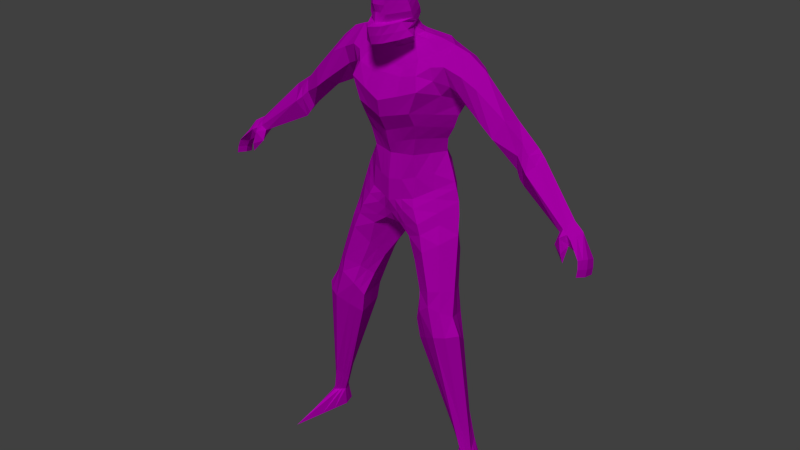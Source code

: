 # Source: Barbarian.blend  (saved by Blender 2.76.0; exported with 4.5.12 LTS)
import bpy
from mathutils import Matrix  # noqa: F401  (used for matrix-valued properties, if any)

bpy.ops.wm.read_factory_settings(use_empty=True)
scene = bpy.context.scene
scene.name = 'Scene'

# ---- collections
col_collection_1 = bpy.data.collections.new('Collection 1'); scene.collection.children.link(col_collection_1)

# ---- images (referenced by path relative to the original .blend; pixels are not part of the script)
import os
ASSET_DIR = os.environ.get("B2B_ASSET_DIR", "")  # directory of the original .blend (textures are referenced by path, not embedded)
HERE = os.path.dirname(os.path.abspath(__file__))  # packed textures are extracted next to this script under _unpacked/

def load_image(name, relpath, width, height, colorspace="sRGB"):
    """Load a texture the original file referenced (path relative to the .blend, or extracted next to this script)."""
    p = next((c for c in (os.path.join(HERE, relpath), os.path.join(ASSET_DIR, relpath)) if relpath and os.path.exists(c)), "")
    if p:
        img = bpy.data.images.load(p, check_existing=True)
        img.name = name
    else:  # same state as the original file: an image datablock whose file is absent (Cycles renders it pink)
        img = bpy.data.images.new(name, width, height)
        img.source = "FILE"
        img.filepath = "//" + (relpath or name)
    img.colorspace_settings.name = colorspace
    return img
img_barbarian_png = load_image('Barbarian.png', 'Barbarian.png', 1024, 1024, 'sRGB')

# ---- materials (node trees are filled in below, after node groups)
mat_material_003 = bpy.data.materials.new('Material.003')
mat_material_003.alpha_threshold = 0.0
mat_material_003.roughness = 0.5

# ---- material node trees
mat_material_003.use_nodes = True; mat_material_003.node_tree.nodes.clear()
_N = mat_material_003.node_tree.nodes; _L = mat_material_003.node_tree.links
n0 = _N.new('ShaderNodeOutputMaterial'); n0.name = 'Material Output'; n0.location = (300, 300)
n1 = _N.new('ShaderNodeBsdfDiffuse'); n1.name = 'Diffuse BSDF'; n1.location = (10, 300)
n2 = _N.new('ShaderNodeTexImage'); n2.name = 'Image Texture'; n2.location = (-194, 270)
n2.width = 140
n2.image = img_barbarian_png
_L.new(n1.outputs[0], n0.inputs[0])
_L.new(n2.outputs[0], n1.inputs[0])
n0.is_active_output = True

# ---- world
world_world = bpy.data.worlds.new('World'); scene.world = world_world
world_world.color = (0.05088, 0.05088, 0.05088)
world_world.use_sun_shadow = False
world_world.sun_shadow_jitter_overblur = 0.0
world_world.cycles.sampling_method = 'MANUAL'
world_world.cycles.sample_map_resolution = 256

# ---- lights
light_sun = bpy.data.lights.new('Sun', 'SUN')
light_sun.transmission_factor = 0.0
light_sun.angle = 0.1993
light_sun.energy = 1.0
light_sun.shadow_buffer_clip_start = 0.5
light_sun.shadow_soft_size = 0.1
light_sun.shadow_cascade_max_distance = 1000.0
light_sun.cycles.use_multiple_importance_sampling = False

# ---- meshes
me_plane_005 = bpy.data.meshes.new('Plane.005')
me_plane_005.from_pydata([(0.332, 0.07558, -0.01519), (0.2765, 0.5414, -0.08728), (0.1431, 0.5434, 0.008629), (0.5264, 1.303, -0.05667), (0.6987, 1.166, -0.03183), (0.7853, 1.096, 0.009736), (0.7378, 1.145, -0.01504), (0.7911, 1.068, 0.0173), (0.703, 1.147, -0.002733), (0.7159, 1.096, 0.005674), (0.7183, 1.155, -0.0243), (0.7909, 1.043, 0.02295), (0.5646, 1.351, -0.1127), (0.6829, 1.148, -0.03809), (0.7197, 1.189, -0.06924), (0.7777, 1.082, -0.03347), (0.7986, 1.089, -0.03291), (0.7593, 1.166, -0.05819), (0.7251, 1.114, -0.03013), (0.6794, 1.111, -0.01711), (0.7223, 1.06, -0.003176), (0.7068, 1.148, -0.1028), (0.7951, 1.073, -0.0759), (0.746, 1.126, -0.08902), (0.8008, 1.046, -0.06835), (0.7395, 1.178, -0.06372), (0.7056, 1.114, -0.05925), (0.7038, 1.094, -0.03504), (0.7258, 1.138, -0.09024), (0.7858, 1.034, -0.02075), (0.8004, 1.021, -0.06291), (0.1425, 0.9755, 0.01669), (0.2008, 0.775, 0.04136), (0.06728, 1.225, -0.2296), (0.227, 1.039, -0.1057), (0.1275, 0.9859, -0.2231), (0.2692, 0.7706, -0.03076), (0.1121, 0.7093, -0.02702), (0.1949, 1.155, -0.119), (0.09204, 1.097, -0.007888), (0.07563, 1.17, -0.2548), (0.3539, 0.0, 0.1908), (0.332, 0.1065, -0.1013), (0.3546, 0.07473, -0.04898), (0.2991, 0.07579, -0.04822), (0.3546, 0.008029, -0.114), (0.3974, 0.0, -0.05107), (0.2973, 1.192e-06, -0.05107), (0.0232, 1.696, 0.01403), (0.08104, 1.756, -0.01834), (0.03241, 1.681, 0.08624), (0.1029, 1.703, 0.007568), (0.06486, 1.747, 0.02317), (0.02958, 1.739, 0.08691), (0.1011, 1.33, -0.007361), (0.1048, 1.614, -0.0152), (0.1411, 1.522, 0.04103), (0.11, 1.438, 0.04069), (0.09407, 1.178, -0.01953), (0.2397, 0.5998, 0.05299), (0.2122, 1.533, -0.05244), (0.1235, 1.571, 0.02104), (0.2431, 1.518, -0.05519), (0.3505, 1.434, -0.04409), (0.4793, 1.348, -0.07653), (0.1126, 1.387, 0.01298), (0.08537, 1.261, -0.01605), (0.2083, 1.414, -0.1124), (0.163, 1.316, -0.1148), (0.2008, 1.667, -0.09446), (0.05235, 1.714, -0.05836), (0.2257, 1.463, -0.1326), (0.09659, 1.328, -0.2131), (0.1322, 1.67, -0.1613), (0.03079, 1.722, -0.1082), (0.1957, 1.5, -0.2345), (0.1587, 1.416, -0.2258), (0.2538, 1.646, -0.1033), (0.2545, 1.447, -0.1064), (0.3151, 1.597, -0.1129), (0.3308, 1.41, -0.09017), (0.5278, 1.375, -0.1281), (0.4676, 1.288, -0.09641), (0.5016, 1.239, -0.09164), (0.1808, 1.192, -0.122), (0.2143, 0.7355, -0.1308), (0.3169, 0.6124, -0.001633), (0.7859, 1.057, -0.0261), (0.8032, 1.057, -0.02403), (0.1775, 1.637, -0.1736), (0.1334, 1.646, -0.1877), (0.2396, 1.62, -0.1617), (0.2835, 1.588, -0.1573), (0.5118, 1.316, -0.1596), (0.5371, 1.286, -0.1701), (0.1886, 1.362, -0.1139), (0.1285, 1.371, -0.2133), (0.07378, 1.293, -0.2157), (0.1541, 1.262, -0.1233), (0.8027, 1.031, -0.01815), (0.02871, 1.86, 0.05744), (0.04877, 1.858, 0.009686), (0.03027, 1.871, -0.02858), (0.07456, 1.805, -0.003815), (0.05077, 1.774, -0.09003), (0.04531, 1.827, -0.06931), (0.02848, 1.805, 0.0687), (0.02943, 1.745, 0.05594), (0.08116, 1.78, -0.006368), (0.05161, 1.807, -0.07116), (0.03299, 1.774, 0.06548), (0.0297, 1.879, 0.01025), (-0.332, 0.07558, -0.01519), (-0.2765, 0.5414, -0.08728), (-0.1431, 0.5434, 0.008629), (-0.5264, 1.303, -0.05667), (-0.6987, 1.166, -0.03183), (-0.7853, 1.096, 0.009736), (-0.7378, 1.145, -0.01504), (-0.7911, 1.068, 0.0173), (-0.703, 1.147, -0.002733), (-0.7159, 1.096, 0.005674), (-0.7183, 1.155, -0.0243), (-0.7909, 1.043, 0.02295), (-0.5646, 1.351, -0.1127), (-0.6829, 1.148, -0.03809), (-0.7197, 1.189, -0.06924), (-0.7777, 1.082, -0.03347), (-0.7986, 1.089, -0.03291), (-0.7593, 1.166, -0.05819), (-0.7251, 1.114, -0.03013), (-0.6794, 1.111, -0.01711), (-0.7223, 1.06, -0.003176), (-0.7068, 1.148, -0.1028), (-0.7951, 1.073, -0.0759), (-0.746, 1.126, -0.08902), (-0.8008, 1.046, -0.06835), (-0.7395, 1.178, -0.06372), (-0.7056, 1.114, -0.05925), (-0.7038, 1.094, -0.03504), (-0.7258, 1.138, -0.09024), (-0.7858, 1.034, -0.02075), (-0.8004, 1.021, -0.06291), (-0.1425, 0.9755, 0.01669), (-0.2008, 0.775, 0.04136), (-0.06728, 1.225, -0.2296), (-0.227, 1.039, -0.1057), (-0.1275, 0.9859, -0.2231), (-0.2692, 0.7706, -0.03076), (-0.1121, 0.7093, -0.02702), (0.0, 1.235, -0.2566), (0.0, 0.9272, -0.1117), (-0.1949, 1.155, -0.119), (0.0, 1.074, 0.01785), (-0.09204, 1.097, -0.007888), (0.0, 1.195, -0.2782), (-0.07563, 1.17, -0.2548), (-0.3539, 0.0, 0.1908), (-0.332, 0.1065, -0.1013), (-0.3546, 0.07473, -0.04898), (-0.2991, 0.07579, -0.04822), (-0.3546, 0.008029, -0.114), (-0.3974, 0.0, -0.05107), (-0.2973, 1.192e-06, -0.05107), (-0.0232, 1.696, 0.01403), (0.0, 1.689, 0.03605), (-0.08104, 1.756, -0.01834), (-0.03241, 1.681, 0.08624), (-0.1029, 1.703, 0.007568), (-0.06486, 1.747, 0.02317), (0.0, 1.74, 0.1204), (-0.02958, 1.739, 0.08691), (-0.1011, 1.33, -0.007361), (-0.1048, 1.614, -0.0152), (-0.1411, 1.522, 0.04103), (-0.11, 1.438, 0.04069), (-0.09407, 1.178, -0.01953), (-0.2397, 0.5998, 0.05299), (-0.2122, 1.533, -0.05244), (-0.1235, 1.571, 0.02104), (-0.2431, 1.518, -0.05519), (-0.3505, 1.434, -0.04409), (-0.4793, 1.348, -0.07653), (-0.1126, 1.387, 0.01298), (-0.08537, 1.261, -0.01605), (0.0, 1.297, 0.01753), (0.0, 1.615, -0.01264), (0.0, 1.472, 0.07534), (0.0, 1.408, 0.06402), (0.0, 1.159, 0.01696), (0.0, 1.558, 0.02737), (0.0, 1.348, 0.03142), (0.0, 1.256, 0.003726), (-0.2083, 1.414, -0.1124), (-0.163, 1.316, -0.1148), (-0.2008, 1.667, -0.09446), (-0.05235, 1.714, -0.05836), (-0.2257, 1.463, -0.1326), (-0.09659, 1.328, -0.2131), (-0.1322, 1.67, -0.1613), (-0.03079, 1.722, -0.1082), (-0.1957, 1.5, -0.2345), (-0.1587, 1.416, -0.2258), (-0.2538, 1.646, -0.1033), (-0.2545, 1.447, -0.1064), (-0.3151, 1.597, -0.1129), (-0.3308, 1.41, -0.09017), (-0.4676, 1.288, -0.09641), (-0.5016, 1.239, -0.09164), (-0.1808, 1.192, -0.122), (-0.2143, 0.7355, -0.1308), (-0.3169, 0.6124, -0.001633), (-0.7859, 1.057, -0.0261), (-0.8032, 1.057, -0.02403), (-0.1775, 1.637, -0.1736), (-0.1334, 1.646, -0.1877), (-0.2396, 1.62, -0.1617), (-0.2835, 1.588, -0.1573), (-0.5118, 1.316, -0.1596), (-0.5371, 1.286, -0.1701), (-0.1886, 1.362, -0.1139), (-0.1285, 1.371, -0.2133), (-0.07378, 1.293, -0.2157), (-0.1541, 1.262, -0.1233), (-0.8027, 1.031, -0.01815), (0.0, 1.721, -0.1208), (0.0, 1.332, -0.2229), (0.0, 1.649, -0.1919), (0.0, 1.477, -0.2549), (0.0, 1.393, -0.2411), (0.0, 1.618, -0.2144), (0.0, 1.363, -0.2289), (0.0, 1.305, -0.2251), (-0.02871, 1.86, 0.05744), (0.0, 1.864, 0.07833), (-0.04877, 1.858, 0.009686), (-0.03027, 1.871, -0.02858), (0.0, 1.881, -0.06169), (0.0, 1.84, -0.1023), (0.0, 1.781, -0.1293), (-0.07456, 1.805, -0.003815), (-0.05077, 1.774, -0.09003), (-0.04531, 1.827, -0.06931), (0.0, 1.745, 0.0839), (0.0, 1.812, 0.09295), (-0.02848, 1.805, 0.0687), (-0.02943, 1.745, 0.05594), (0.0, 1.676, 0.103), (0.0, 1.81, -0.1139), (-0.08116, 1.78, -0.006368), (-0.05161, 1.807, -0.07116), (0.0, 1.781, 0.07935), (-0.03299, 1.774, 0.06548), (0.0, 1.894, 0.01224), (-0.0297, 1.879, 0.01025), (0.08035, 1.692, -0.08355), (0.0, 1.7, -0.1404), (0.03892, 1.694, -0.1262), (0.0, 1.652, -0.02631), (0.05316, 1.68, -0.03241), (-0.08035, 1.692, -0.08355), (-0.03892, 1.694, -0.1262), (-0.05316, 1.68, -0.03241), (0.0, 1.683, -0.167), (0.0, 1.636, -0.02966), (0.1419, 1.686, -0.08435), (0.06726, 1.68, -0.1503), (0.06652, 1.664, -0.04699), (-0.1419, 1.686, -0.08435), (-0.06726, 1.68, -0.1503), (-0.06652, 1.664, -0.04699), (0.08387, 1.723, 0.01628), (0.03075, 1.709, 0.08774), (0.0, 1.751, -0.1233), (0.04325, 1.749, -0.1046), (0.06848, 1.736, -0.0494), (0.0, 1.706, 0.1127), (-0.08387, 1.723, 0.01628), (-0.03075, 1.709, 0.08774), (-0.04325, 1.749, -0.1046), (-0.06848, 1.736, -0.0494), (-0.3371, 1.493, -0.1591), (0.6958, 1.138, -0.07958), (0.7864, 1.077, -0.05453), (0.7356, 1.12, -0.05956), (0.7157, 1.126, -0.07472), (0.7931, 1.027, -0.04159), (0.2452, 1.522, -0.2075), (0.0, 1.554, -0.2363), (0.1848, 1.554, -0.2267), (0.2618, 1.522, -0.1964), (0.273, 1.507, -0.1913), (0.4359, 1.355, -0.1623), (0.5193, 1.27, -0.145), (0.7934, 1.051, -0.04703), (-0.6958, 1.138, -0.07958), (-0.7864, 1.077, -0.05453), (-0.7356, 1.12, -0.05956), (-0.7157, 1.126, -0.07472), (-0.7931, 1.027, -0.04159), (-0.2452, 1.522, -0.2075), (-0.1848, 1.554, -0.2267), (-0.2618, 1.522, -0.1964), (-0.273, 1.507, -0.1913), (-0.4359, 1.355, -0.1623), (-0.5193, 1.27, -0.145), (-0.7934, 1.051, -0.04703), (0.1031, 1.064, 0.004556), (0.1078, 1.084, -0.247), (0.2032, 1.133, -0.1168), (0.0, 1.019, 0.00268), (0.0, 1.093, -0.2822), (-0.1031, 1.064, 0.004556), (-0.1078, 1.084, -0.247), (-0.2032, 1.133, -0.1168), (0.1296, 1.014, 0.01543), (0.1182, 1.025, -0.2351), (-0.1296, 1.014, 0.01543), (-0.1182, 1.025, -0.2351), (0.2174, 1.086, -0.1147), (0.0, 0.9816, -0.01345), (0.0, 0.99, -0.2224), (-0.2174, 1.086, -0.1147), (-0.2379, 0.9671, -0.08749), (-0.08121, 0.7885, -0.05395), (-0.1612, 0.9158, 0.02699), (-0.1822, 0.857, -0.1782), (0.2379, 0.9671, -0.08749), (0.08121, 0.7885, -0.05395), (0.1612, 0.9158, 0.02699), (0.1822, 0.857, -0.1782), (0.2751, 0.1458, -0.04293), (0.3054, 0.1951, -0.00295), (0.3488, 0.1633, -0.04263), (0.3112, 0.2337, -0.09053), (-0.2751, 0.1458, -0.04293), (-0.3054, 0.1951, -0.00295), (-0.3488, 0.1633, -0.04263), (-0.3112, 0.2337, -0.09053), (0.5471, 1.326, -0.08688), (0.7086, 1.179, -0.04584), (0.7919, 1.093, -0.0115), (0.7485, 1.156, -0.03664), (0.7289, 1.167, -0.04407), (0.2004, 1.605, -0.03276), (0.0, 1.587, 0.004337), (0.1143, 1.592, 0.00244), (0.2592, 1.577, -0.05098), (0.3192, 1.547, -0.054), (0.4893, 1.392, -0.0891), (0.7971, 1.063, -0.003237), (0.7968, 1.037, 0.002562), (-0.5471, 1.326, -0.08688), (-0.7086, 1.179, -0.04584), (-0.7919, 1.093, -0.0115), (-0.7485, 1.156, -0.03664), (-0.7289, 1.167, -0.04407), (-0.2004, 1.605, -0.03276), (-0.1143, 1.592, 0.00244), (-0.2592, 1.577, -0.05098), (-0.3192, 1.547, -0.054), (-0.4893, 1.392, -0.0891), (-0.7971, 1.063, -0.003237), (-0.7968, 1.037, 0.002562), (-0.4166, 1.41, -0.1634), (-0.424, 1.458, -0.07463), (-0.3476, 1.424, -0.1689), (-0.3986, 1.353, -0.09631), (-0.4388, 1.444, -0.1381), (-0.3987, 1.395, -0.04385), (0.3987, 1.395, -0.04385), (0.424, 1.458, -0.07463), (0.3476, 1.424, -0.1689), (0.4388, 1.444, -0.1381), (0.3986, 1.353, -0.09631), (0.3732, 1.45, -0.1509), (-0.4836, 1.308, -0.1511), (-0.5183, 1.356, -0.08368), (-0.4846, 1.26, -0.08937), (-0.5031, 1.323, -0.06762), (-0.5244, 1.301, -0.1641), (0.4846, 1.26, -0.08937), (0.5244, 1.301, -0.1641), (0.5463, 1.363, -0.1207), (0.5031, 1.323, -0.06762), (0.4836, 1.308, -0.1511), (0.5183, 1.356, -0.08368), (-0.2817, 0.678, -0.007156), (-0.2078, 0.7171, 0.04713), (-0.1303, 0.6244, 0.01284), (-0.2431, 0.6438, -0.1083), (0.2817, 0.678, -0.007156), (0.2078, 0.7171, 0.04713), (0.1303, 0.6244, 0.01284), (0.2431, 0.6438, -0.1083), (0.1755, 0.5404, -0.1168), (0.1448, 0.7509, 0.01604), (0.08196, 0.9498, 0.003252), (0.03403, 1.231, -0.2436), (0.06108, 0.931, -0.1864), (0.03661, 1.184, -0.2667), (0.0465, 1.087, 0.00396), (0.3256, 5.96e-07, 0.06988), (0.3033, 0.09112, -0.07199), (0.3127, 5.96e-07, -0.1002), (0.01166, 1.693, 0.02499), (0.01479, 1.739, 0.1037), (0.05385, 1.61, -0.01083), (0.07084, 1.496, 0.05791), (0.05506, 1.423, 0.0514), (0.05072, 1.314, 0.00454), (0.0474, 1.164, 0.002473), (0.06261, 1.556, 0.02617), (0.05642, 1.368, 0.0214), (0.0429, 1.259, -0.006479), (0.06622, 1.649, -0.1833), (0.0154, 1.722, -0.1144), (0.08028, 1.494, -0.2432), (0.06716, 1.393, -0.2336), (0.04505, 1.331, -0.2187), (0.07433, 1.626, -0.2088), (0.05673, 1.362, -0.2219), (0.03729, 1.3, -0.2209), (0.01436, 1.862, 0.06759), (0.01513, 1.876, -0.0449), (0.01471, 1.745, 0.0695), (0.01424, 1.808, 0.08267), (0.02538, 1.778, -0.1095), (0.02265, 1.834, -0.08547), (0.0258, 1.809, -0.09223), (0.0165, 1.778, 0.0725), (0.01485, 1.887, 0.01141), (0.1903, 0.5724, 0.03379), (0.3155, 0.07569, -0.03171), (0.126, 0.7042, -0.1184), (0.0162, 1.678, 0.09463), (0.01909, 1.659, -0.02404), (0.01956, 1.697, -0.1332), (0.03393, 1.679, -0.1587), (0.03401, 1.648, -0.03543), (0.01537, 1.708, 0.09986), (0.02163, 1.75, -0.1138), (0.1112, 1.587, -0.2229), (0.05374, 1.08, -0.2659), (0.05468, 1.047, 0.008002), (0.06091, 0.9976, -0.2297), (0.06363, 0.9913, 0.004616), (0.09915, 0.7896, -0.1351), (0.108, 0.8559, 0.0004633), (0.2827, 0.1898, -0.08078), (0.2902, 0.1705, -0.02294), (0.05842, 1.582, 0.006317), (0.1573, 0.618, -0.1132), (0.1615, 0.6767, 0.03691), (-0.1755, 0.5404, -0.1168), (-0.1448, 0.7509, 0.01604), (-0.08196, 0.9498, 0.003252), (-0.03403, 1.231, -0.2436), (-0.06108, 0.931, -0.1864), (-0.03661, 1.184, -0.2667), (-0.0465, 1.087, 0.00396), (-0.3256, 5.96e-07, 0.06988), (-0.3033, 0.09112, -0.07199), (-0.3127, 5.96e-07, -0.1002), (-0.01166, 1.693, 0.02499), (-0.01479, 1.739, 0.1037), (-0.05385, 1.61, -0.01083), (-0.07084, 1.496, 0.05791), (-0.05506, 1.423, 0.0514), (-0.05072, 1.314, 0.00454), (-0.0474, 1.164, 0.002473), (-0.06261, 1.556, 0.02617), (-0.05642, 1.368, 0.0214), (-0.0429, 1.259, -0.006479), (-0.06622, 1.649, -0.1833), (-0.0154, 1.722, -0.1144), (-0.08028, 1.494, -0.2432), (-0.06716, 1.393, -0.2336), (-0.04505, 1.331, -0.2187), (-0.07433, 1.626, -0.2088), (-0.05673, 1.362, -0.2219), (-0.03729, 1.3, -0.2209), (-0.01436, 1.862, 0.06759), (-0.01513, 1.876, -0.0449), (-0.01471, 1.745, 0.0695), (-0.01424, 1.808, 0.08267), (-0.02538, 1.778, -0.1095), (-0.02265, 1.834, -0.08547), (-0.0258, 1.809, -0.09223), (-0.0165, 1.778, 0.0725), (-0.01485, 1.887, 0.01141), (-0.1903, 0.5724, 0.03379), (-0.3155, 0.07569, -0.03171), (-0.126, 0.7042, -0.1184), (-0.0162, 1.678, 0.09463), (-0.01909, 1.659, -0.02404), (-0.01956, 1.697, -0.1332), (-0.03393, 1.679, -0.1587), (-0.03401, 1.648, -0.03543), (-0.01537, 1.708, 0.09986), (-0.02163, 1.75, -0.1138), (-0.1112, 1.587, -0.2229), (-0.05374, 1.08, -0.2659), (-0.05468, 1.047, 0.008002), (-0.06091, 0.9976, -0.2297), (-0.06363, 0.9913, 0.004616), (-0.09915, 0.7896, -0.1351), (-0.108, 0.8559, 0.0004633), (-0.2827, 0.1898, -0.08078), (-0.2902, 0.1705, -0.02294), (-0.05842, 1.582, 0.006317), (-0.1573, 0.618, -0.1132), (-0.1615, 0.6767, 0.03691), (0.04159, 1.846, -0.04869), (0.0, 1.834, 0.09259), (0.0, 1.857, -0.08184), (0.0628, 1.837, 0.006808), (0.02857, 1.828, 0.06741), (-0.04159, 1.846, -0.04869), (-0.0628, 1.837, 0.006808), (-0.02857, 1.828, 0.06741), (0.01429, 1.831, 0.08017), (0.01953, 1.852, -0.06499), (-0.01429, 1.831, 0.08017), (-0.01953, 1.852, -0.06499), (0.235, 0.7728, 0.01148), (0.1847, 1.007, -0.04451), (0.1773, 1.012, -0.1644), (0.1352, 1.162, -0.1869), (0.01831, 1.189, -0.2725), (0.1435, 1.126, -0.06346), (0.3756, 0.0, 0.06988), (0.3433, 0.09059, -0.07512), (0.376, 0.004014, -0.08255), (0.005828, 1.691, 0.03052), (0.0681, 1.69, 0.0469), (0.007394, 1.74, 0.1121), (0.04722, 1.743, 0.05504), (0.132, 1.323, -0.0611), (0.0271, 1.612, -0.01173), (0.03542, 1.484, 0.06663), (0.02753, 1.416, 0.05771), (0.1525, 1.642, -0.05483), (0.1821, 1.497, -0.04577), (0.1591, 1.426, -0.03583), (0.2806, 0.6061, 0.03416), (0.1374, 1.185, -0.07075), (0.03137, 1.557, 0.02677), (0.1674, 1.553, -0.0157), (0.02821, 1.358, 0.02641), (0.1506, 1.374, -0.05047), (0.1197, 1.261, -0.06969), (0.1298, 1.322, -0.164), (0.03342, 1.648, -0.1876), (0.007702, 1.721, -0.1176), (0.04014, 1.486, -0.2491), (0.03358, 1.393, -0.2373), (0.1662, 1.67, -0.1279), (0.04158, 1.718, -0.08326), (0.2103, 1.483, -0.1836), (0.1835, 1.415, -0.1691), (0.03749, 1.621, -0.2116), (0.1554, 1.642, -0.1807), (0.02836, 1.362, -0.2254), (0.1585, 1.367, -0.1636), (0.1139, 1.277, -0.1695), (0.007178, 1.863, 0.07296), (0.03874, 1.859, 0.03356), (0.007567, 1.879, -0.05329), (0.03952, 1.865, -0.009447), (0.007357, 1.745, 0.0767), (0.007119, 1.81, 0.08781), (0.05152, 1.805, 0.03244), (0.05994, 1.816, -0.03656), (0.06638, 1.794, -0.03876), (0.05707, 1.777, 0.02956), (0.008248, 1.779, 0.07593), (0.0, 1.888, -0.02473), (0.0, 1.879, 0.04528), (0.02998, 1.875, -0.009165), (0.02921, 1.87, 0.03384), (0.3433, 0.07516, -0.03208), (0.2967, 0.5769, -0.04446), (0.2418, 0.7531, -0.0808), (0.124, 1.208, -0.1758), (0.03788, 1.705, -0.02216), (0.05529, 1.751, 0.0188), (0.008102, 1.677, 0.09881), (0.06592, 1.765, -0.05418), (-0.235, 0.7728, 0.01148), (-0.1847, 1.007, -0.04451), (-0.1773, 1.012, -0.1644), (-0.1352, 1.162, -0.1869), (-0.01831, 1.189, -0.2725), (-0.1435, 1.126, -0.06346), (-0.3756, 0.0, 0.06988), (-0.3433, 0.09059, -0.07512), (-0.376, 0.004014, -0.08255), (-0.005828, 1.691, 0.03052), (-0.0681, 1.69, 0.0469), (-0.007394, 1.74, 0.1121), (-0.04722, 1.743, 0.05504), (-0.132, 1.323, -0.0611), (-0.0271, 1.612, -0.01173), (-0.03542, 1.484, 0.06663), (-0.02753, 1.416, 0.05771), (-0.1525, 1.642, -0.05483), (-0.1821, 1.497, -0.04577), (-0.1591, 1.426, -0.03583), (-0.2806, 0.6061, 0.03416), (-0.1374, 1.185, -0.07075), (-0.03137, 1.557, 0.02677), (-0.1674, 1.553, -0.0157), (-0.02821, 1.358, 0.02641), (-0.1506, 1.374, -0.05047), (-0.1197, 1.261, -0.06969), (-0.1298, 1.322, -0.164), (-0.03342, 1.648, -0.1876), (-0.007702, 1.721, -0.1176), (-0.04014, 1.486, -0.2491), (-0.03358, 1.393, -0.2373), (-0.1662, 1.67, -0.1279), (-0.04158, 1.718, -0.08326), (-0.2103, 1.483, -0.1836), (-0.1835, 1.415, -0.1691), (-0.03749, 1.621, -0.2116), (-0.1554, 1.642, -0.1807), (-0.02836, 1.362, -0.2254), (-0.1585, 1.367, -0.1636), (-0.1139, 1.277, -0.1695), (-0.007178, 1.863, 0.07296), (-0.03874, 1.859, 0.03356), (-0.007567, 1.879, -0.05329), (-0.03952, 1.865, -0.009447), (-0.007357, 1.745, 0.0767), (-0.007119, 1.81, 0.08781), (-0.05152, 1.805, 0.03244), (-0.05994, 1.816, -0.03656), (-0.06638, 1.794, -0.03876), (-0.05707, 1.777, 0.02956), (-0.008248, 1.779, 0.07593), (-0.02998, 1.875, -0.009165), (-0.02921, 1.87, 0.03384), (-0.3433, 0.07516, -0.03208), (-0.2967, 0.5769, -0.04446), (-0.2418, 0.7531, -0.0808), (-0.124, 1.208, -0.1758), (-0.03788, 1.705, -0.02216), (-0.05529, 1.751, 0.0188), (-0.008102, 1.677, 0.09881), (-0.06592, 1.765, -0.05418), (-0.06678, 1.686, -0.05798), (-0.009785, 1.699, -0.1368), (-0.05971, 1.693, -0.1049), (0.009546, 1.655, -0.02518), (0.06678, 1.686, -0.05798), (0.05971, 1.693, -0.1049), (0.1046, 1.682, -0.1173), (0.1043, 1.674, -0.06567), (0.01708, 1.642, -0.03255), (-0.1046, 1.682, -0.1173), (-0.01703, 1.681, -0.1628), (-0.1043, 1.674, -0.06567), (-0.05589, 1.742, -0.07699), (-0.01081, 1.751, -0.1186), (-0.0574, 1.715, 0.05201), (0.05589, 1.742, -0.07699), (0.007687, 1.707, 0.1063), (0.0574, 1.715, 0.05201), (-0.2148, 1.539, -0.2171), (-0.05626, 1.568, -0.2296), (0.2148, 1.539, -0.2171), (-0.1555, 1.108, -0.1819), (-0.1532, 1.098, -0.05613), (-0.02734, 1.033, 0.005341), (0.1555, 1.108, -0.1819), (0.02687, 1.087, -0.2741), (0.1532, 1.098, -0.05613), (-0.1678, 1.055, -0.1749), (-0.1735, 1.05, -0.04965), (-0.03182, 0.9864, -0.004418), (0.1678, 1.055, -0.1749), (0.03045, 0.9938, -0.226), (0.1735, 1.05, -0.04965), (-0.2101, 0.9121, -0.1329), (-0.2027, 0.9415, -0.01716), (-0.09463, 0.8222, -0.02674), (0.2101, 0.9121, -0.1329), (0.09018, 0.7891, -0.09453), (0.2027, 0.9415, -0.01716), (0.33, 0.1985, -0.06658), (0.2789, 0.1678, -0.06186), (0.3271, 0.1792, -0.02279), (-0.33, 0.1985, -0.06658), (-0.3271, 0.1792, -0.02279), (-0.2826, 0.1582, -0.03294), (-0.1573, 1.599, -0.01516), (0.02936, 1.584, 0.005327), (0.1573, 1.599, -0.01516), (-0.2624, 0.6609, -0.05772), (-0.1459, 0.6506, 0.02488), (-0.2463, 0.6976, 0.02689), (0.1438, 0.6212, -0.05019), (0.2624, 0.6609, -0.05772), (0.2463, 0.6976, 0.02689), (0.1593, 0.5419, -0.05408), (0.1285, 0.7301, -0.005487), (0.04098, 0.9385, -0.05424), (0.01701, 1.233, -0.2501), (0.03054, 0.9291, -0.1491), (0.02325, 1.08, 0.01091), (0.3115, 8.941e-07, 0.009403), (0.3012, 0.08345, -0.06011), (0.305, 8.941e-07, -0.07561), (0.02536, 1.305, 0.01104), (0.0237, 1.162, 0.009718), (0.02145, 1.258, -0.001376), (0.02252, 1.332, -0.2208), (0.01865, 1.302, -0.223), (0.01269, 1.779, -0.1194), (0.01133, 1.837, -0.09386), (0.0129, 1.81, -0.1031), (0.007425, 1.89, 0.01182), (0.1667, 0.5579, 0.02121), (0.3073, 0.07574, -0.03996), (0.1191, 0.7067, -0.07269), (0.009785, 1.699, -0.1368), (0.01703, 1.681, -0.1628), (0.01081, 1.751, -0.1186), (0.05626, 1.568, -0.2296), (0.02734, 1.033, 0.005341), (0.03182, 0.9864, -0.004418), (0.09463, 0.8222, -0.02674), (0.2826, 0.1582, -0.03294), (0.1459, 0.6506, 0.02488), (0.01499, 1.881, -0.01675), (0.0146, 1.874, 0.0395), (-0.1593, 0.5419, -0.05408), (-0.1285, 0.7301, -0.005487), (-0.04098, 0.9385, -0.05424), (-0.01701, 1.233, -0.2501), (-0.03054, 0.9291, -0.1491), (-0.02325, 1.08, 0.01091), (-0.3115, 8.941e-07, 0.009403), (-0.3012, 0.08345, -0.06011), (-0.305, 8.941e-07, -0.07561), (-0.02536, 1.305, 0.01104), (-0.0237, 1.162, 0.009718), (-0.02145, 1.258, -0.001376), (-0.02252, 1.332, -0.2208), (-0.01865, 1.302, -0.223), (-0.01269, 1.779, -0.1194), (-0.01133, 1.837, -0.09386), (-0.0129, 1.81, -0.1031), (-0.007425, 1.89, 0.01182), (-0.1667, 0.5579, 0.02121), (-0.3073, 0.07574, -0.03996), (-0.1191, 0.7067, -0.07269), (-0.009546, 1.655, -0.02518), (-0.01708, 1.642, -0.03255), (-0.007687, 1.707, 0.1063), (-0.02687, 1.087, -0.2741), (-0.03045, 0.9938, -0.226), (-0.09018, 0.7891, -0.09453), (-0.2789, 0.1678, -0.06186), (-0.02936, 1.584, 0.005327), (-0.1438, 0.6212, -0.05019), (-0.01499, 1.881, -0.01675), (-0.0146, 1.874, 0.0395), (-0.007143, 1.832, 0.08638), (0.007143, 1.832, 0.08638), (-0.04569, 1.832, 0.03711), (-0.009763, 1.854, -0.07341), (-0.0522, 1.841, -0.02094), (0.04569, 1.832, 0.03711), (0.009763, 1.854, -0.07341), (0.0522, 1.841, -0.02094), (-0.007496, 1.885, -0.02074), (-0.007301, 1.877, 0.04239), (-0.03436, 1.867, 0.0122), (0.007496, 1.885, -0.02074), (0.007301, 1.877, 0.04239), (0.03436, 1.867, 0.0122)], [], [(6, 18, 15, 5), (10, 8, 18, 6), (8, 13, 19, 9), (343, 10, 6, 342), (342, 6, 5, 341), (339, 3, 4, 340), (340, 4, 10, 343), (18, 8, 9, 20), (4, 13, 8, 10), (9, 19, 20), (284, 283, 15, 18), (285, 284, 18, 26), (26, 27, 19, 13), (25, 17, 23, 28), (17, 16, 22, 23), (14, 25, 28, 21), (18, 20, 27, 26), (282, 285, 26, 13), (27, 20, 19), (446, 397, 31, 315), (683, 526, 34, 319), (448, 396, 32, 329), (689, 525, 36, 327), (445, 316, 35, 399), (681, 319, 34, 527), (398, 33, 40, 400), (531, 711, 47, 46), (403, 42, 45, 404), (532, 43, 46, 533), (533, 46, 47, 713), (668, 271, 52, 537), (698, 344, 69, 542), (550, 95, 67, 544), (544, 67, 71, 543), (409, 57, 56, 408), (413, 65, 57, 409), (451, 346, 55, 407), (60, 71, 78, 62), (62, 78, 80, 63), (716, 192, 189, 715), (551, 66, 58, 546), (347, 62, 63, 348), (344, 60, 62, 347), (408, 56, 61, 412), (543, 71, 60, 548), (410, 54, 65, 413), (538, 68, 95, 550), (538, 54, 66, 551), (714, 185, 192, 716), (562, 557, 69, 89), (656, 558, 70, 255), (564, 560, 67, 95), (560, 559, 71, 67), (418, 417, 75, 76), (421, 418, 76, 96), (437, 416, 74, 257), (420, 415, 73, 90), (287, 290, 78, 71), (290, 291, 80, 78), (370, 374, 82, 64), (385, 293, 83, 381), (77, 79, 92, 91), (69, 77, 91, 89), (442, 420, 90, 289), (671, 562, 89, 287), (419, 421, 96, 72), (552, 564, 95, 68), (552, 565, 97, 72), (717, 718, 232, 226), (776, 513, 102, 569), (775, 515, 237, 568), (774, 516, 101, 567), (521, 517, 100, 423), (430, 110, 106, 426), (575, 108, 103, 572), (728, 273, 239, 719), (721, 248, 238, 720), (574, 109, 105, 573), (719, 239, 248, 721), (425, 107, 110, 430), (782, 569, 102, 579), (781, 722, 253, 578), (780, 577, 253, 722), (450, 433, 0, 332), (692, 581, 43, 333), (449, 334, 42, 403), (690, 333, 43, 532), (3, 83, 13, 4), (5, 15, 87, 7), (341, 5, 7, 350), (11, 29, 99, 351), (7, 87, 29, 11), (350, 7, 11, 351), (293, 282, 13, 83), (283, 294, 87, 15), (16, 88, 24, 22), (12, 14, 21, 94), (30, 99, 29, 286), (294, 286, 29, 87), (88, 99, 30, 24), (447, 330, 85, 434), (687, 327, 36, 583), (584, 84, 38, 528), (546, 530, 38, 84), (411, 401, 39, 58), (433, 402, 41, 0), (581, 531, 46, 43), (570, 243, 170, 536), (586, 107, 53, 537), (440, 272, 53, 406), (275, 49, 52, 271), (585, 70, 51, 535), (405, 48, 50, 435), (655, 255, 70, 585), (436, 259, 48, 405), (384, 381, 83, 3), (704, 392, 59, 545), (453, 432, 59, 392), (386, 384, 3, 339), (703, 582, 1, 394), (718, 708, 150, 232), (565, 584, 33, 97), (452, 394, 1, 395), (383, 12, 94, 382), (666, 274, 104, 588), (588, 104, 109, 574), (586, 49, 108, 575), (118, 117, 127, 130), (122, 118, 130, 120), (120, 121, 131, 125), (356, 355, 118, 122), (355, 354, 117, 118), (352, 353, 116, 115), (353, 356, 122, 116), (130, 132, 121, 120), (116, 122, 120, 125), (121, 132, 131), (297, 130, 127, 296), (298, 138, 130, 297), (138, 125, 131, 139), (137, 140, 135, 129), (129, 135, 134, 128), (126, 133, 140, 137), (130, 138, 139, 132), (295, 125, 138, 298), (139, 131, 132), (505, 317, 143, 456), (679, 322, 146, 590), (507, 325, 144, 455), (685, 323, 148, 589), (504, 458, 147, 318), (678, 591, 146, 322), (457, 459, 156, 145), (595, 162, 163, 743), (462, 463, 161, 158), (596, 597, 162, 159), (597, 745, 163, 162), (665, 601, 169, 277), (696, 606, 195, 357), (614, 608, 193, 220), (608, 607, 197, 193), (468, 467, 174, 175), (472, 468, 175, 183), (510, 466, 173, 358), (178, 180, 204, 197), (180, 181, 206, 204), (748, 747, 189, 192), (615, 610, 176, 184), (359, 360, 181, 180), (357, 359, 180, 178), (467, 471, 179, 174), (607, 612, 178, 197), (469, 472, 183, 172), (602, 614, 220, 194), (602, 615, 184, 172), (746, 748, 192, 185), (626, 214, 195, 621), (653, 260, 196, 622), (628, 220, 193, 624), (624, 193, 197, 623), (477, 202, 201, 476), (480, 221, 202, 477), (496, 261, 200, 475), (479, 215, 199, 474), (300, 197, 204, 302), (302, 204, 206, 303), (203, 216, 217, 205), (195, 214, 216, 203), (501, 301, 215, 479), (669, 300, 214, 626), (478, 198, 221, 480), (616, 194, 220, 628), (616, 198, 222, 629), (749, 226, 232, 750), (773, 633, 236, 518), (772, 632, 237, 515), (771, 631, 235, 519), (523, 482, 233, 520), (489, 485, 245, 252), (639, 636, 240, 249), (664, 751, 239, 273), (753, 752, 238, 248), (638, 637, 242, 250), (751, 753, 248, 239), (484, 489, 252, 246), (779, 641, 236, 633), (778, 578, 253, 754), (777, 754, 253, 577), (509, 336, 112, 492), (694, 337, 159, 643), (508, 462, 158, 338), (693, 596, 159, 337), (115, 116, 125, 208), (117, 119, 212, 127), (354, 362, 119, 117), (123, 363, 224, 141), (119, 123, 141, 212), (362, 363, 123, 119), (305, 208, 125, 295), (296, 127, 212, 306), (128, 134, 136, 213), (124, 219, 133, 126), (142, 299, 141, 224), (306, 212, 141, 299), (213, 136, 142, 224), (506, 493, 210, 326), (684, 645, 148, 323), (646, 592, 152, 209), (610, 209, 152, 594), (470, 176, 154, 460), (492, 112, 157, 461), (643, 159, 162, 595), (634, 600, 170, 243), (648, 601, 171, 246), (499, 465, 171, 278), (280, 277, 169, 166), (647, 599, 168, 196), (464, 494, 167, 164), (651, 647, 196, 260), (495, 464, 164, 262), (701, 609, 177, 388), (512, 388, 177, 491), (377, 352, 115, 379), (699, 390, 113, 644), (750, 232, 150, 740), (629, 222, 145, 646), (511, 454, 113, 390), (663, 650, 241, 279), (650, 638, 250, 241), (648, 639, 249, 166), (373, 81, 93, 375), (373, 371, 349, 81), (498, 495, 262, 270), (662, 651, 260, 268), (497, 269, 261, 496), (660, 268, 260, 653), (439, 267, 259, 436), (658, 265, 255, 655), (438, 437, 257, 266), (657, 656, 255, 265), (557, 657, 265, 69), (415, 438, 266, 73), (542, 69, 265, 658), (407, 55, 267, 439), (621, 195, 268, 660), (474, 199, 269, 497), (606, 662, 268, 195), (466, 498, 270, 173), (622, 663, 279, 200), (196, 168, 277, 280), (494, 499, 278, 167), (618, 664, 273, 225), (599, 665, 277, 168), (558, 74, 274, 666), (70, 275, 271, 51), (435, 50, 272, 440), (554, 225, 273, 728), (535, 51, 271, 668), (366, 367, 207, 304), (365, 361, 182, 369), (369, 182, 207, 367), (136, 306, 299, 142), (134, 296, 306, 136), (219, 305, 295, 133), (623, 197, 300, 669), (476, 201, 301, 501), (216, 302, 303, 217), (214, 300, 302, 216), (133, 295, 298, 140), (140, 298, 297, 135), (135, 297, 296, 134), (24, 30, 286, 294), (22, 24, 294, 283), (94, 21, 282, 293), (559, 671, 287, 71), (417, 442, 289, 75), (382, 94, 293, 385), (91, 92, 291, 290), (89, 91, 290, 287), (21, 28, 285, 282), (28, 23, 284, 285), (23, 22, 283, 284), (592, 672, 314, 152), (459, 502, 313, 156), (594, 152, 314, 673), (460, 154, 312, 503), (528, 38, 309, 675), (400, 40, 308, 443), (530, 677, 309, 38), (401, 444, 307, 39), (672, 678, 322, 314), (502, 504, 318, 313), (673, 314, 322, 679), (503, 312, 317, 505), (675, 309, 319, 681), (443, 308, 316, 445), (677, 683, 319, 309), (444, 446, 315, 307), (591, 684, 323, 146), (458, 506, 326, 147), (590, 146, 323, 685), (456, 143, 325, 507), (527, 34, 327, 687), (399, 35, 330, 447), (526, 689, 327, 34), (397, 448, 329, 31), (582, 86, 333, 690), (395, 1, 334, 449), (545, 692, 333, 86), (432, 450, 332, 59), (644, 693, 337, 211), (454, 508, 338, 113), (609, 211, 337, 694), (491, 177, 336, 509), (372, 292, 82, 374), (213, 224, 363, 362), (128, 213, 362, 354), (195, 203, 359, 357), (203, 205, 360, 359), (471, 510, 358, 179), (612, 696, 357, 178), (126, 137, 356, 353), (124, 126, 353, 352), (129, 128, 354, 355), (137, 129, 355, 356), (383, 386, 339, 12), (88, 350, 351, 99), (16, 341, 350, 88), (69, 344, 347, 77), (77, 347, 348, 79), (375, 93, 292, 372), (412, 61, 346, 451), (548, 60, 344, 698), (14, 340, 343, 25), (12, 339, 340, 14), (17, 342, 341, 16), (25, 343, 342, 17), (380, 376, 305, 219), (368, 364, 218, 124), (124, 352, 377, 361), (368, 124, 361, 365), (379, 115, 208, 378), (376, 378, 208, 305), (205, 217, 281), (364, 366, 304, 218), (217, 303, 281), (371, 370, 64, 349), (281, 303, 366, 364), (205, 281, 364, 368), (181, 369, 367, 206), (360, 365, 369, 181), (303, 206, 367, 366), (205, 368, 365, 360), (348, 63, 370, 371), (92, 375, 372, 291), (291, 372, 374, 80), (79, 348, 371, 373), (79, 373, 375, 92), (63, 80, 374, 370), (124, 218, 380, 219), (304, 207, 378, 376), (182, 379, 378, 207), (218, 304, 376, 380), (361, 377, 379, 182), (81, 349, 386, 383), (93, 382, 385, 292), (81, 383, 382, 93), (349, 64, 384, 386), (64, 82, 381, 384), (292, 385, 381, 82), (493, 511, 390, 210), (645, 210, 390, 699), (455, 144, 388, 512), (589, 701, 388, 144), (434, 85, 394, 452), (583, 703, 394, 85), (396, 453, 392, 32), (525, 32, 392, 704), (706, 734, 453, 396), (725, 434, 452, 702), (547, 412, 451, 697), (723, 733, 450, 432), (705, 395, 449, 691), (707, 732, 448, 397), (709, 399, 447, 688), (730, 731, 446, 444), (676, 443, 445, 682), (710, 730, 444, 401), (529, 400, 443, 676), (555, 729, 442, 417), (74, 416, 441, 274), (587, 435, 440, 667), (539, 407, 439, 659), (553, 727, 438, 415), (727, 726, 437, 438), (659, 439, 436, 654), (702, 452, 395, 705), (97, 33, 398, 422), (734, 723, 432, 453), (654, 436, 405, 534), (534, 405, 435, 587), (667, 440, 406, 536), (107, 425, 406, 53), (724, 711, 402, 433), (715, 710, 401, 411), (688, 447, 434, 725), (691, 449, 403, 712), (733, 724, 433, 450), (579, 735, 431, 111), (580, 111, 431, 736), (570, 425, 430, 576), (104, 427, 429, 109), (109, 429, 428, 105), (274, 441, 427, 104), (576, 430, 426, 571), (770, 521, 423, 566), (513, 522, 424, 102), (72, 97, 422, 419), (717, 563, 421, 419), (729, 561, 420, 442), (561, 553, 415, 420), (726, 554, 416, 437), (563, 556, 418, 421), (556, 555, 417, 418), (54, 410, 414, 66), (714, 410, 413, 549), (540, 408, 412, 547), (66, 414, 411, 58), (697, 451, 407, 539), (549, 413, 409, 541), (541, 409, 408, 540), (712, 403, 404, 713), (708, 398, 400, 529), (682, 445, 399, 709), (732, 706, 396, 448), (731, 707, 397, 446), (738, 455, 512, 700), (757, 766, 511, 493), (611, 765, 510, 471), (755, 491, 509, 695), (737, 764, 508, 454), (739, 456, 507, 686), (741, 763, 506, 458), (674, 503, 505, 680), (761, 762, 504, 502), (742, 460, 503, 674), (593, 761, 502, 459), (619, 476, 501, 670), (200, 279, 500, 475), (649, 760, 499, 494), (603, 759, 498, 466), (617, 474, 497, 661), (661, 497, 496, 652), (759, 758, 495, 498), (766, 737, 454, 511), (222, 481, 457, 145), (700, 512, 491, 755), (758, 598, 464, 495), (598, 649, 494, 464), (760, 600, 465, 499), (246, 171, 465, 484), (756, 492, 461, 743), (747, 470, 460, 742), (763, 757, 493, 506), (764, 744, 462, 508), (695, 509, 492, 756), (641, 254, 490, 767), (642, 768, 490, 254), (634, 640, 489, 484), (241, 250, 488, 486), (250, 242, 487, 488), (279, 241, 486, 500), (640, 635, 485, 489), (769, 630, 482, 523), (518, 236, 483, 524), (198, 478, 481, 222), (749, 478, 480, 627), (670, 501, 479, 625), (625, 479, 474, 617), (652, 496, 475, 618), (627, 480, 477, 620), (620, 477, 476, 619), (172, 184, 473, 469), (746, 613, 472, 469), (604, 611, 471, 467), (184, 176, 470, 473), (765, 603, 466, 510), (613, 605, 468, 472), (605, 604, 467, 468), (744, 745, 463, 462), (740, 593, 459, 457), (762, 741, 458, 504), (686, 507, 455, 738), (680, 505, 456, 739), (242, 518, 524, 487), (635, 769, 523, 485), (105, 428, 522, 513), (571, 426, 521, 770), (485, 523, 520, 245), (636, 771, 519, 240), (752, 772, 515, 238), (637, 773, 518, 242), (426, 106, 517, 521), (572, 103, 516, 774), (720, 238, 515, 775), (573, 105, 513, 776), (103, 573, 776, 516), (428, 720, 775, 522), (106, 572, 774, 517), (240, 519, 773, 637), (487, 524, 772, 752), (245, 520, 771, 636), (244, 571, 770, 514), (244, 514, 769, 635), (320, 680, 739, 151), (324, 686, 738, 149), (321, 151, 741, 762), (150, 155, 593, 740), (160, 163, 745, 744), (188, 187, 604, 605), (191, 188, 605, 613), (345, 186, 603, 765), (187, 190, 611, 604), (185, 191, 613, 746), (229, 620, 619, 228), (231, 627, 620, 229), (256, 652, 618, 225), (230, 625, 617, 227), (288, 670, 625, 230), (226, 749, 627, 231), (514, 234, 630, 769), (251, 244, 635, 640), (243, 251, 640, 634), (233, 482, 768, 642), (236, 641, 767, 483), (335, 695, 756, 160), (335, 160, 744, 764), (324, 149, 757, 763), (189, 747, 742, 153), (160, 756, 743, 163), (276, 170, 600, 760), (165, 247, 649, 598), (258, 165, 598, 758), (389, 700, 755, 114), (389, 114, 737, 766), (264, 258, 758, 759), (263, 661, 652, 256), (227, 617, 661, 263), (186, 264, 759, 603), (247, 276, 760, 649), (228, 619, 670, 288), (155, 311, 761, 593), (153, 742, 674, 310), (311, 321, 762, 761), (310, 674, 680, 320), (151, 324, 763, 741), (151, 739, 686, 324), (114, 335, 764, 737), (114, 755, 695, 335), (190, 345, 765, 611), (149, 389, 766, 757), (149, 738, 700, 389), (320, 151, 707, 731), (328, 37, 706, 732), (321, 682, 709, 151), (150, 708, 529, 155), (44, 712, 713, 47), (188, 541, 540, 187), (191, 549, 541, 188), (345, 697, 539, 186), (187, 540, 547, 190), (185, 714, 549, 191), (229, 228, 555, 556), (231, 229, 556, 563), (256, 225, 554, 726), (230, 227, 553, 561), (288, 230, 561, 729), (226, 231, 563, 717), (514, 770, 566, 234), (251, 576, 571, 244), (243, 570, 576, 251), (100, 580, 736, 423), (102, 424, 735, 579), (331, 44, 724, 733), (331, 691, 712, 44), (328, 688, 725, 37), (189, 153, 710, 715), (44, 47, 711, 724), (276, 667, 536, 170), (165, 534, 587, 247), (258, 654, 534, 165), (393, 2, 723, 734), (393, 702, 705, 2), (264, 659, 654, 258), (263, 256, 726, 727), (227, 263, 727, 553), (186, 539, 659, 264), (247, 587, 667, 276), (228, 288, 729, 555), (155, 529, 676, 311), (153, 310, 730, 710), (311, 676, 682, 321), (310, 320, 731, 730), (151, 709, 688, 328), (151, 328, 732, 707), (2, 705, 691, 331), (2, 331, 733, 723), (190, 547, 697, 345), (37, 725, 702, 393), (37, 393, 734, 706), (36, 525, 704, 391), (36, 391, 703, 583), (148, 387, 701, 589), (148, 645, 699, 387), (61, 548, 698, 346), (179, 358, 696, 612), (177, 609, 694, 336), (113, 338, 693, 644), (59, 332, 692, 545), (1, 582, 690, 334), (31, 329, 689, 526), (35, 527, 687, 330), (143, 590, 685, 325), (147, 326, 684, 591), (307, 315, 683, 677), (308, 675, 681, 316), (312, 673, 679, 317), (313, 318, 678, 672), (39, 307, 677, 530), (40, 528, 675, 308), (154, 594, 673, 312), (156, 313, 672, 592), (75, 289, 671, 559), (201, 623, 669, 301), (50, 535, 668, 272), (416, 554, 728, 441), (70, 558, 666, 275), (167, 278, 665, 599), (475, 500, 664, 618), (196, 280, 663, 622), (173, 270, 662, 606), (199, 621, 660, 269), (55, 542, 658, 267), (73, 266, 657, 557), (266, 257, 656, 657), (267, 658, 655, 259), (269, 660, 653, 261), (270, 262, 651, 662), (246, 252, 639, 648), (166, 249, 638, 650), (280, 166, 650, 663), (223, 629, 646, 209), (481, 750, 740, 457), (387, 699, 644, 211), (387, 211, 609, 701), (262, 164, 647, 651), (164, 167, 599, 647), (166, 169, 601, 648), (484, 465, 600, 634), (112, 643, 595, 157), (176, 610, 594, 154), (145, 156, 592, 646), (326, 210, 645, 684), (338, 158, 596, 693), (336, 694, 643, 112), (632, 777, 577, 237), (483, 767, 777, 632), (767, 490, 754, 777), (768, 778, 754, 490), (482, 630, 778, 768), (630, 234, 578, 778), (631, 779, 633, 235), (233, 642, 779, 631), (642, 254, 641, 779), (486, 488, 753, 751), (249, 240, 637, 638), (488, 487, 752, 753), (500, 486, 751, 664), (252, 245, 636, 639), (520, 233, 631, 771), (524, 483, 632, 772), (519, 235, 633, 773), (478, 749, 750, 481), (194, 616, 629, 223), (198, 616, 628, 221), (301, 669, 626, 215), (202, 624, 623, 201), (221, 628, 624, 202), (261, 653, 622, 200), (215, 626, 621, 199), (469, 473, 748, 746), (194, 223, 615, 602), (172, 183, 614, 602), (174, 179, 612, 607), (223, 209, 610, 615), (473, 470, 747, 748), (175, 174, 607, 608), (183, 175, 608, 614), (358, 173, 606, 696), (278, 171, 601, 665), (161, 463, 745, 597), (158, 161, 597, 596), (157, 595, 743, 461), (318, 147, 591, 678), (325, 685, 589, 144), (317, 679, 590, 143), (107, 586, 575, 110), (49, 588, 574, 108), (275, 666, 588, 49), (98, 84, 584, 565), (422, 398, 708, 718), (391, 86, 582, 703), (391, 704, 545, 86), (259, 655, 585, 48), (48, 585, 535, 50), (49, 586, 537, 52), (425, 570, 536, 406), (0, 41, 531, 581), (58, 39, 530, 546), (33, 584, 528, 40), (330, 687, 583, 85), (334, 690, 532, 42), (332, 0, 581, 692), (735, 780, 722, 431), (424, 568, 780, 735), (568, 237, 577, 780), (566, 781, 578, 234), (423, 736, 781, 566), (736, 431, 722, 781), (580, 782, 579, 111), (100, 567, 782, 580), (567, 101, 569, 782), (427, 719, 721, 429), (108, 574, 573, 103), (429, 721, 720, 428), (441, 728, 719, 427), (110, 575, 572, 106), (517, 774, 567, 100), (522, 775, 568, 424), (516, 776, 569, 101), (419, 422, 718, 717), (68, 98, 565, 552), (72, 96, 564, 552), (289, 90, 562, 671), (76, 75, 559, 560), (96, 76, 560, 564), (257, 74, 558, 656), (90, 73, 557, 562), (410, 714, 716, 414), (68, 538, 551, 98), (54, 538, 550, 65), (56, 543, 548, 61), (98, 551, 546, 84), (414, 716, 715, 411), (57, 544, 543, 56), (65, 550, 544, 57), (346, 698, 542, 55), (272, 668, 537, 53), (45, 533, 713, 404), (42, 532, 533, 45), (41, 402, 711, 531), (316, 681, 527, 35), (329, 32, 525, 689), (315, 31, 526, 683)])
_uv = me_plane_005.uv_layers.new(name='UVMap')
_uv.uv.foreach_set('vector', [0.05203, 0.9796, 0.05227, 0.9721, 0.06263, 0.9724, 0.06319, 0.9802, 0.04877, 0.9796, 0.04899, 0.975, 0.05227, 0.9721, 0.05203, 0.9796, 0.04899, 0.975, 0.04537, 0.9719, 0.04903, 0.972, 0.04944, 0.9723, 0.07097, 0.9216, 0.07149, 0.9165, 0.07696, 0.9165, 0.07594, 0.9215, 0.07594, 0.9215, 0.07696, 0.9165, 0.09283, 0.9163, 0.09265, 0.9211, 0.01342, 0.9189, 0.01527, 0.9091, 0.06659, 0.9149, 0.06597, 0.9209, 0.06597, 0.9209, 0.06659, 0.9149, 0.07149, 0.9165, 0.07097, 0.9216, 0.05227, 0.9721, 0.04899, 0.975, 0.04944, 0.9723, 0.04957, 0.972, 0.04549, 0.9796, 0.04537, 0.9719, 0.04899, 0.975, 0.04877, 0.9796, 0.04944, 0.9723, 0.04903, 0.972, 0.04957, 0.972, 0.0524, 0.9683, 0.06317, 0.9686, 0.06263, 0.9724, 0.05227, 0.9721, 0.04924, 0.9667, 0.0524, 0.9683, 0.05227, 0.9721, 0.04919, 0.969, 0.04919, 0.969, 0.04946, 0.9717, 0.04903, 0.972, 0.04537, 0.9719, 0.07045, 0.9268, 0.07492, 0.9266, 0.07763, 0.9366, 0.07218, 0.937, 0.07492, 0.9266, 0.09247, 0.926, 0.09348, 0.9358, 0.07763, 0.9366, 0.06535, 0.9269, 0.07045, 0.9268, 0.07218, 0.937, 0.06739, 0.9388, 0.05227, 0.9721, 0.04957, 0.972, 0.04946, 0.9717, 0.04919, 0.969, 0.04569, 0.968, 0.04924, 0.9667, 0.04919, 0.969, 0.04537, 0.9719, 0.04946, 0.9717, 0.04957, 0.972, 0.04903, 0.972, 0.2071, 0.923, 0.2044, 0.9254, 0.2057, 0.9138, 0.2075, 0.9126, 0.2056, 0.9021, 0.2042, 0.9028, 0.2027, 0.8917, 0.2037, 0.8915, 0.1786, 0.9288, 0.1529, 0.9322, 0.1521, 0.9275, 0.1789, 0.9207, 0.1773, 0.9129, 0.1504, 0.9231, 0.1487, 0.9187, 0.1757, 0.9052, 0.2071, 0.9508, 0.2075, 0.9611, 0.2056, 0.96, 0.2044, 0.9484, 0.2056, 0.9717, 0.2037, 0.9823, 0.2027, 0.982, 0.2042, 0.971, 0.2241, 0.9649, 0.2204, 0.9696, 0.2131, 0.9646, 0.2152, 0.958, 0.4438, 0.9565, 0.4364, 0.9458, 0.4348, 0.935, 0.4468, 0.935, 0.4244, 0.9257, 0.4258, 0.9218, 0.4408, 0.9263, 0.4378, 0.9307, 0.4573, 0.9257, 0.4587, 0.9296, 0.4468, 0.935, 0.4438, 0.9306, 0.4438, 0.9306, 0.4468, 0.935, 0.4348, 0.935, 0.4363, 0.9329, 0.5657, 0.9409, 0.5669, 0.9247, 0.5788, 0.9222, 0.581, 0.938, 0.8702, 0.9643, 0.8765, 0.9657, 0.875, 0.9716, 0.8693, 0.97, 0.8734, 0.935, 0.8812, 0.9356, 0.8827, 0.9405, 0.8743, 0.9399, 0.8743, 0.9399, 0.8827, 0.9405, 0.8835, 0.9489, 0.8748, 0.9489, 0.8609, 0.9407, 0.8658, 0.9394, 0.866, 0.9488, 0.8603, 0.9481, 0.8615, 0.9337, 0.8656, 0.9343, 0.8658, 0.9394, 0.8609, 0.9407, 0.8589, 0.9609, 0.8638, 0.9628, 0.8637, 0.9684, 0.8588, 0.9648, 0.8779, 0.9597, 0.8835, 0.9489, 0.8854, 0.9489, 0.8839, 0.9598, 0.8839, 0.9598, 0.8854, 0.9489, 0.8899, 0.9469, 0.8918, 0.9553, 0.8605, 0.9245, 0.8587, 0.9242, 0.8601, 0.915, 0.8621, 0.9154, 0.8728, 0.9259, 0.866, 0.9252, 0.8683, 0.9163, 0.8743, 0.9169, 0.8837, 0.9653, 0.8839, 0.9598, 0.8918, 0.9553, 0.8929, 0.9594, 0.8765, 0.9657, 0.8779, 0.9597, 0.8839, 0.9598, 0.8837, 0.9653, 0.8603, 0.9481, 0.866, 0.9488, 0.864, 0.9573, 0.8589, 0.957, 0.8748, 0.9489, 0.8835, 0.9489, 0.8779, 0.9597, 0.871, 0.9585, 0.8617, 0.9287, 0.8654, 0.9292, 0.8656, 0.9343, 0.8615, 0.9337, 0.8725, 0.9299, 0.8796, 0.9306, 0.8812, 0.9356, 0.8734, 0.935, 0.8725, 0.9299, 0.8654, 0.9292, 0.866, 0.9252, 0.8728, 0.9259, 0.8598, 0.9285, 0.858, 0.9282, 0.8587, 0.9242, 0.8605, 0.9245, 0.8903, 0.8313, 0.8823, 0.8269, 0.8839, 0.8226, 0.8929, 0.8264, 0.8775, 0.828, 0.8728, 0.829, 0.8733, 0.8268, 0.8786, 0.8247, 0.9058, 0.8418, 0.9032, 0.8386, 0.9073, 0.8332, 0.9094, 0.8367, 0.9032, 0.8386, 0.8981, 0.8337, 0.9025, 0.8283, 0.9073, 0.8332, 0.8973, 0.8472, 0.8915, 0.8429, 0.8937, 0.839, 0.8992, 0.8441, 0.9004, 0.8496, 0.8973, 0.8472, 0.8992, 0.8441, 0.9021, 0.8468, 0.8752, 0.8335, 0.8717, 0.8326, 0.8723, 0.8312, 0.8765, 0.8312, 0.8853, 0.8394, 0.8786, 0.8345, 0.8806, 0.8313, 0.8877, 0.8362, 0.8977, 0.8274, 0.8996, 0.8249, 0.9034, 0.8271, 0.9025, 0.8283, 0.8996, 0.8249, 0.9048, 0.8226, 0.9069, 0.8253, 0.9034, 0.8271, 0.9006, 0.9521, 0.8988, 0.9441, 0.9018, 0.9432, 0.9036, 0.9511, 0.9156, 0.8158, 0.9179, 0.8145, 0.9203, 0.8173, 0.9178, 0.8185, 0.8886, 0.8175, 0.8984, 0.8144, 0.9026, 0.8199, 0.8958, 0.8227, 0.8839, 0.8226, 0.8886, 0.8175, 0.8958, 0.8227, 0.8929, 0.8264, 0.8884, 0.8411, 0.8853, 0.8394, 0.8877, 0.8362, 0.8907, 0.8376, 0.8942, 0.8325, 0.8903, 0.8313, 0.8929, 0.8264, 0.8977, 0.8274, 0.9034, 0.852, 0.9004, 0.8496, 0.9021, 0.8468, 0.9051, 0.8496, 0.9084, 0.8449, 0.9058, 0.8418, 0.9094, 0.8367, 0.9117, 0.8403, 0.9084, 0.8449, 0.9109, 0.8469, 0.9077, 0.8514, 0.9051, 0.8496, 0.9026, 0.8532, 0.9052, 0.855, 0.9043, 0.8562, 0.9017, 0.8544, 0.8114, 0.8218, 0.8103, 0.8271, 0.8028, 0.8262, 0.8038, 0.8236, 0.803, 0.8331, 0.8005, 0.8352, 0.7871, 0.8311, 0.791, 0.8299, 0.7602, 0.2767, 0.8303, 0.0227, 0.944, 0.0227, 0.8534, 0.4007, 0.703, 0.6547, 0.6901, 0.5308, 0.7627, 0.7787, 0.753, 0.7787, 0.4029, 0.5344, 0.4048, 0.2901, 0.6174, 0.2829, 0.653, 0.5308, 0.3362, 0.1564, 0.2676, 0.0227, 0.7166, 0.0227, 0.667, 0.1528, 0.8535, 0.8348, 0.8532, 0.8366, 0.8352, 0.8393, 0.8356, 0.8364, 0.8253, 0.8365, 0.8246, 0.8394, 0.814, 0.8392, 0.815, 0.8364, 0.8281, 0.8197, 0.8271, 0.828, 0.8178, 0.8281, 0.8191, 0.82, 0.8356, 0.8364, 0.8352, 0.8393, 0.8246, 0.8394, 0.8253, 0.8365, 0.1256, 0.577, 0.1328, 0.3753, 0.4048, 0.2901, 0.4029, 0.5344, 0.7913, 0.8116, 0.8038, 0.8236, 0.8028, 0.8262, 0.7991, 0.8233, 0.7585, 0.8025, 0.7689, 0.8264, 0.76, 0.8284, 0.7517, 0.8036, 0.7799, 0.8281, 0.7735, 0.8298, 0.76, 0.8284, 0.7689, 0.8264, 0.6882, 0.9321, 0.6579, 0.9362, 0.6569, 0.9327, 0.6867, 0.9246, 0.6843, 0.9175, 0.6553, 0.9296, 0.6536, 0.9265, 0.6818, 0.9104, 0.6882, 0.9471, 0.6867, 0.9546, 0.6569, 0.9464, 0.6579, 0.943, 0.6843, 0.9617, 0.6818, 0.9687, 0.6536, 0.9527, 0.6553, 0.9496, 0.01238, 0.9843, 0.01238, 0.9707, 0.04537, 0.9719, 0.04549, 0.9796, 0.06319, 0.9802, 0.06263, 0.9724, 0.06727, 0.9726, 0.06776, 0.98, 0.09265, 0.9211, 0.09283, 0.9163, 0.09915, 0.9161, 0.09941, 0.921, 0.07201, 0.9797, 0.07106, 0.9727, 0.07376, 0.9728, 0.07288, 0.9763, 0.06776, 0.98, 0.06727, 0.9726, 0.07106, 0.9727, 0.07201, 0.9797, 0.09941, 0.921, 0.09915, 0.9161, 0.1048, 0.9159, 0.1051, 0.9207, 0.01283, 0.964, 0.04569, 0.968, 0.04537, 0.9719, 0.01238, 0.9707, 0.06317, 0.9686, 0.06776, 0.9689, 0.06727, 0.9726, 0.06263, 0.9724, 0.09247, 0.926, 0.09967, 0.9258, 0.09979, 0.9355, 0.09348, 0.9358, 0.01157, 0.9287, 0.06535, 0.9269, 0.06739, 0.9388, 0.01657, 0.9481, 0.07247, 0.9658, 0.07376, 0.9728, 0.07106, 0.9727, 0.07177, 0.9692, 0.06776, 0.9689, 0.07177, 0.9692, 0.07106, 0.9727, 0.06727, 0.9726, 0.09967, 0.9258, 0.1055, 0.9256, 0.1054, 0.9354, 0.09979, 0.9355, 0.1786, 0.945, 0.1789, 0.9531, 0.1521, 0.9463, 0.1529, 0.9416, 0.1773, 0.9609, 0.1757, 0.9686, 0.1487, 0.9551, 0.1504, 0.9507, 0.2157, 0.9767, 0.211, 0.9838, 0.2068, 0.9829, 0.2099, 0.9738, 0.2157, 0.8971, 0.21, 0.9, 0.2068, 0.8909, 0.211, 0.89, 0.2241, 0.9089, 0.2152, 0.9158, 0.2131, 0.9091, 0.2204, 0.9041, 0.421, 0.9337, 0.4379, 0.9565, 0.4409, 0.978, 0.4191, 0.9377, 0.4606, 0.9336, 0.4438, 0.9565, 0.4468, 0.935, 0.4587, 0.9296, 0.5991, 0.9579, 0.6018, 0.9637, 0.5863, 0.9817, 0.5855, 0.9747, 0.5874, 0.9232, 0.5909, 0.9404, 0.5832, 0.9539, 0.581, 0.938, 0.564, 0.9693, 0.5645, 0.957, 0.5832, 0.9539, 0.5847, 0.9678, 0.5666, 0.9038, 0.584, 0.906, 0.5788, 0.9222, 0.5669, 0.9247, 0.538, 0.9183, 0.5491, 0.9016, 0.555, 0.9273, 0.5504, 0.9437, 0.5224, 0.9478, 0.5269, 0.935, 0.5458, 0.9601, 0.5433, 0.9709, 0.8648, 0.9739, 0.869, 0.9754, 0.863, 0.9791, 0.8603, 0.9777, 0.8573, 0.9704, 0.8607, 0.9724, 0.8577, 0.9763, 0.8558, 0.9759, 0.9067, 0.95, 0.9048, 0.9416, 0.9079, 0.94, 0.9097, 0.949, 0.338, 0.9448, 0.3304, 0.9409, 0.3351, 0.9271, 0.3449, 0.932, 0.3219, 0.9386, 0.3243, 0.9241, 0.3351, 0.9271, 0.3304, 0.9409, 0.9076, 0.9542, 0.9067, 0.95, 0.9097, 0.949, 0.9107, 0.9534, 0.289, 0.9448, 0.2821, 0.932, 0.2919, 0.9271, 0.2967, 0.9409, 0.9052, 0.855, 0.9115, 0.859, 0.9106, 0.8604, 0.9043, 0.8562, 0.9109, 0.8469, 0.9172, 0.8509, 0.9144, 0.8548, 0.9077, 0.8514, 0.3051, 0.9386, 0.2967, 0.9409, 0.2919, 0.9271, 0.3027, 0.9241, 0.9089, 0.8077, 0.9109, 0.8059, 0.9156, 0.8117, 0.9133, 0.8131, 0.855, 0.8242, 0.8545, 0.8294, 0.8367, 0.8277, 0.8372, 0.8193, 0.8372, 0.8193, 0.8367, 0.8277, 0.8271, 0.828, 0.8281, 0.8197, 0.09007, 0.199, 0.04733, 0.0227, 0.2676, 0.0227, 0.3362, 0.1564, 0.05203, 0.9796, 0.06319, 0.9802, 0.06263, 0.9724, 0.05227, 0.9721, 0.04877, 0.9796, 0.05203, 0.9796, 0.05227, 0.9721, 0.04899, 0.975, 0.04899, 0.975, 0.04944, 0.9723, 0.04903, 0.972, 0.04537, 0.9719, 0.07097, 0.9216, 0.07594, 0.9215, 0.07696, 0.9165, 0.07149, 0.9165, 0.07594, 0.9215, 0.09265, 0.9211, 0.09283, 0.9163, 0.07696, 0.9165, 0.01342, 0.9189, 0.06597, 0.9209, 0.06659, 0.9149, 0.01527, 0.9091, 0.06597, 0.9209, 0.07097, 0.9216, 0.07149, 0.9165, 0.06659, 0.9149, 0.05227, 0.9721, 0.04957, 0.972, 0.04944, 0.9723, 0.04899, 0.975, 0.04549, 0.9796, 0.04877, 0.9796, 0.04899, 0.975, 0.04537, 0.9719, 0.04944, 0.9723, 0.04957, 0.972, 0.04903, 0.972, 0.0524, 0.9683, 0.05227, 0.9721, 0.06263, 0.9724, 0.06317, 0.9686, 0.04924, 0.9667, 0.04919, 0.969, 0.05227, 0.9721, 0.0524, 0.9683, 0.04919, 0.969, 0.04537, 0.9719, 0.04903, 0.972, 0.04946, 0.9717, 0.07045, 0.9268, 0.07218, 0.937, 0.07763, 0.9366, 0.07492, 0.9266, 0.07492, 0.9266, 0.07763, 0.9366, 0.09348, 0.9358, 0.09247, 0.926, 0.06535, 0.9269, 0.06739, 0.9388, 0.07218, 0.937, 0.07045, 0.9268, 0.05227, 0.9721, 0.04919, 0.969, 0.04946, 0.9717, 0.04957, 0.972, 0.04569, 0.968, 0.04537, 0.9719, 0.04919, 0.969, 0.04924, 0.9667, 0.04946, 0.9717, 0.04903, 0.972, 0.04957, 0.972, 0.2071, 0.923, 0.2075, 0.9126, 0.2057, 0.9138, 0.2044, 0.9254, 0.2056, 0.9021, 0.2037, 0.8915, 0.2027, 0.8917, 0.2042, 0.9028, 0.1786, 0.9288, 0.1789, 0.9207, 0.1521, 0.9275, 0.1529, 0.9322, 0.1773, 0.9129, 0.1757, 0.9052, 0.1487, 0.9187, 0.1504, 0.9231, 0.2071, 0.9508, 0.2044, 0.9484, 0.2056, 0.96, 0.2075, 0.9611, 0.2056, 0.9717, 0.2042, 0.971, 0.2027, 0.982, 0.2037, 0.9823, 0.2241, 0.9649, 0.2152, 0.958, 0.2131, 0.9646, 0.2204, 0.9696, 0.4438, 0.9565, 0.4468, 0.935, 0.4348, 0.935, 0.4364, 0.9458, 0.4244, 0.9257, 0.4378, 0.9307, 0.4408, 0.9263, 0.4258, 0.9218, 0.4573, 0.9257, 0.4438, 0.9306, 0.4468, 0.935, 0.4587, 0.9296, 0.4438, 0.9306, 0.4363, 0.9329, 0.4348, 0.935, 0.4468, 0.935, 0.5657, 0.9409, 0.581, 0.938, 0.5788, 0.9222, 0.5669, 0.9247, 0.8702, 0.9643, 0.8693, 0.97, 0.875, 0.9716, 0.8765, 0.9657, 0.8734, 0.935, 0.8743, 0.9399, 0.8827, 0.9405, 0.8812, 0.9356, 0.8743, 0.9399, 0.8748, 0.9489, 0.8835, 0.9489, 0.8827, 0.9405, 0.8609, 0.9407, 0.8603, 0.9481, 0.866, 0.9488, 0.8658, 0.9394, 0.8615, 0.9337, 0.8609, 0.9407, 0.8658, 0.9394, 0.8656, 0.9343, 0.8589, 0.9609, 0.8588, 0.9648, 0.8637, 0.9684, 0.8638, 0.9628, 0.8779, 0.9597, 0.8839, 0.9598, 0.8854, 0.9489, 0.8835, 0.9489, 0.8839, 0.9598, 0.8918, 0.9553, 0.8899, 0.9469, 0.8854, 0.9489, 0.8605, 0.9245, 0.8621, 0.9154, 0.8601, 0.915, 0.8587, 0.9242, 0.8728, 0.9259, 0.8743, 0.9169, 0.8683, 0.9163, 0.866, 0.9252, 0.8837, 0.9653, 0.8929, 0.9594, 0.8918, 0.9553, 0.8839, 0.9598, 0.8765, 0.9657, 0.8837, 0.9653, 0.8839, 0.9598, 0.8779, 0.9597, 0.8603, 0.9481, 0.8589, 0.957, 0.864, 0.9573, 0.866, 0.9488, 0.8748, 0.9489, 0.871, 0.9585, 0.8779, 0.9597, 0.8835, 0.9489, 0.8617, 0.9287, 0.8615, 0.9337, 0.8656, 0.9343, 0.8654, 0.9292, 0.8725, 0.9299, 0.8734, 0.935, 0.8812, 0.9356, 0.8796, 0.9306, 0.8725, 0.9299, 0.8728, 0.9259, 0.866, 0.9252, 0.8654, 0.9292, 0.8598, 0.9285, 0.8605, 0.9245, 0.8587, 0.9242, 0.858, 0.9282, 0.8903, 0.8313, 0.8929, 0.8264, 0.8839, 0.8226, 0.8823, 0.8269, 0.8775, 0.828, 0.8786, 0.8247, 0.8733, 0.8268, 0.8728, 0.829, 0.9058, 0.8418, 0.9094, 0.8367, 0.9073, 0.8332, 0.9032, 0.8386, 0.9032, 0.8386, 0.9073, 0.8332, 0.9025, 0.8283, 0.8981, 0.8337, 0.8973, 0.8472, 0.8992, 0.8441, 0.8937, 0.839, 0.8915, 0.8429, 0.9004, 0.8496, 0.9021, 0.8468, 0.8992, 0.8441, 0.8973, 0.8472, 0.8752, 0.8335, 0.8765, 0.8312, 0.8723, 0.8312, 0.8717, 0.8326, 0.8853, 0.8394, 0.8877, 0.8362, 0.8806, 0.8313, 0.8786, 0.8345, 0.8977, 0.8274, 0.9025, 0.8283, 0.9034, 0.8271, 0.8996, 0.8249, 0.8996, 0.8249, 0.9034, 0.8271, 0.9069, 0.8253, 0.9048, 0.8226, 0.8886, 0.8175, 0.8958, 0.8227, 0.9026, 0.8199, 0.8984, 0.8144, 0.8839, 0.8226, 0.8929, 0.8264, 0.8958, 0.8227, 0.8886, 0.8175, 0.8884, 0.8411, 0.8907, 0.8376, 0.8877, 0.8362, 0.8853, 0.8394, 0.8942, 0.8325, 0.8977, 0.8274, 0.8929, 0.8264, 0.8903, 0.8313, 0.9034, 0.852, 0.9051, 0.8496, 0.9021, 0.8468, 0.9004, 0.8496, 0.9084, 0.8449, 0.9117, 0.8403, 0.9094, 0.8367, 0.9058, 0.8418, 0.9084, 0.8449, 0.9051, 0.8496, 0.9077, 0.8514, 0.9109, 0.8469, 0.9026, 0.8532, 0.9017, 0.8544, 0.9043, 0.8562, 0.9052, 0.855, 0.8114, 0.8218, 0.8038, 0.8236, 0.8028, 0.8262, 0.8103, 0.8271, 0.803, 0.8331, 0.791, 0.8299, 0.7871, 0.8311, 0.8005, 0.8352, 0.7602, 0.2767, 0.8534, 0.4007, 0.944, 0.0227, 0.8303, 0.0227, 0.703, 0.6547, 0.753, 0.7787, 0.7627, 0.7787, 0.6901, 0.5308, 0.4029, 0.5344, 0.653, 0.5308, 0.6174, 0.2829, 0.4048, 0.2901, 0.3362, 0.1564, 0.667, 0.1528, 0.7166, 0.0227, 0.2676, 0.0227, 0.8535, 0.8348, 0.8356, 0.8364, 0.8352, 0.8393, 0.8532, 0.8366, 0.8253, 0.8365, 0.815, 0.8364, 0.814, 0.8392, 0.8246, 0.8394, 0.8281, 0.8197, 0.8191, 0.82, 0.8178, 0.8281, 0.8271, 0.828, 0.8356, 0.8364, 0.8253, 0.8365, 0.8246, 0.8394, 0.8352, 0.8393, 0.1256, 0.577, 0.4029, 0.5344, 0.4048, 0.2901, 0.1328, 0.3753, 0.7913, 0.8116, 0.7991, 0.8233, 0.8028, 0.8262, 0.8038, 0.8236, 0.7585, 0.8025, 0.7517, 0.8036, 0.76, 0.8284, 0.7689, 0.8264, 0.7799, 0.8281, 0.7689, 0.8264, 0.76, 0.8284, 0.7735, 0.8298, 0.6882, 0.9321, 0.6867, 0.9246, 0.6569, 0.9327, 0.6579, 0.9362, 0.6843, 0.9175, 0.6818, 0.9104, 0.6536, 0.9265, 0.6553, 0.9296, 0.6882, 0.9471, 0.6579, 0.943, 0.6569, 0.9464, 0.6867, 0.9546, 0.6843, 0.9617, 0.6553, 0.9496, 0.6536, 0.9527, 0.6818, 0.9687, 0.01238, 0.9843, 0.04549, 0.9796, 0.04537, 0.9719, 0.01238, 0.9707, 0.06319, 0.9802, 0.06776, 0.98, 0.06727, 0.9726, 0.06263, 0.9724, 0.09265, 0.9211, 0.09941, 0.921, 0.09915, 0.9161, 0.09283, 0.9163, 0.07201, 0.9797, 0.07288, 0.9763, 0.07376, 0.9728, 0.07106, 0.9727, 0.06776, 0.98, 0.07201, 0.9797, 0.07106, 0.9727, 0.06727, 0.9726, 0.09941, 0.921, 0.1051, 0.9207, 0.1048, 0.9159, 0.09915, 0.9161, 0.01283, 0.964, 0.01238, 0.9707, 0.04537, 0.9719, 0.04569, 0.968, 0.06317, 0.9686, 0.06263, 0.9724, 0.06727, 0.9726, 0.06776, 0.9689, 0.09247, 0.926, 0.09348, 0.9358, 0.09979, 0.9355, 0.09967, 0.9258, 0.01157, 0.9287, 0.01657, 0.9481, 0.06739, 0.9388, 0.06535, 0.9269, 0.07247, 0.9658, 0.07177, 0.9692, 0.07106, 0.9727, 0.07376, 0.9728, 0.06776, 0.9689, 0.06727, 0.9726, 0.07106, 0.9727, 0.07177, 0.9692, 0.09967, 0.9258, 0.09979, 0.9355, 0.1054, 0.9354, 0.1055, 0.9256, 0.1786, 0.945, 0.1529, 0.9416, 0.1521, 0.9463, 0.1789, 0.9531, 0.1773, 0.9609, 0.1504, 0.9507, 0.1487, 0.9551, 0.1757, 0.9686, 0.2157, 0.9767, 0.2099, 0.9738, 0.2068, 0.9829, 0.211, 0.9838, 0.2157, 0.8971, 0.211, 0.89, 0.2068, 0.8909, 0.21, 0.9, 0.2241, 0.9089, 0.2204, 0.9041, 0.2131, 0.9091, 0.2152, 0.9158, 0.421, 0.9337, 0.4191, 0.9377, 0.4409, 0.978, 0.4379, 0.9565, 0.4606, 0.9336, 0.4587, 0.9296, 0.4468, 0.935, 0.4438, 0.9565, 0.5991, 0.9579, 0.5855, 0.9747, 0.5863, 0.9817, 0.6018, 0.9637, 0.5874, 0.9232, 0.581, 0.938, 0.5832, 0.9539, 0.5909, 0.9404, 0.564, 0.9693, 0.5847, 0.9678, 0.5832, 0.9539, 0.5645, 0.957, 0.5666, 0.9038, 0.5669, 0.9247, 0.5788, 0.9222, 0.584, 0.906, 0.538, 0.9183, 0.5504, 0.9437, 0.555, 0.9273, 0.5491, 0.9016, 0.5224, 0.9478, 0.5433, 0.9709, 0.5458, 0.9601, 0.5269, 0.935, 0.8648, 0.9739, 0.8603, 0.9777, 0.863, 0.9791, 0.869, 0.9754, 0.8573, 0.9704, 0.8558, 0.9759, 0.8577, 0.9763, 0.8607, 0.9724, 0.338, 0.9448, 0.3449, 0.932, 0.3351, 0.9271, 0.3304, 0.9409, 0.3219, 0.9386, 0.3304, 0.9409, 0.3351, 0.9271, 0.3243, 0.9241, 0.906, 0.9546, 0.9076, 0.9542, 0.9067, 0.95, 0.9051, 0.9505, 0.289, 0.9448, 0.2967, 0.9409, 0.2919, 0.9271, 0.2821, 0.932, 0.9052, 0.855, 0.9043, 0.8562, 0.9106, 0.8604, 0.9115, 0.859, 0.9109, 0.8469, 0.9077, 0.8514, 0.9144, 0.8548, 0.9172, 0.8509, 0.3051, 0.9386, 0.3027, 0.9241, 0.2919, 0.9271, 0.2967, 0.9409, 0.855, 0.8242, 0.8372, 0.8193, 0.8367, 0.8277, 0.8545, 0.8294, 0.8372, 0.8193, 0.8281, 0.8197, 0.8271, 0.828, 0.8367, 0.8277, 0.09007, 0.199, 0.3362, 0.1564, 0.2676, 0.0227, 0.04733, 0.0227, 0.9048, 0.8107, 0.907, 0.8095, 0.9111, 0.8145, 0.909, 0.8159, 0.9025, 0.9601, 0.9016, 0.9561, 0.9045, 0.955, 0.9053, 0.959, 0.8581, 0.9676, 0.8573, 0.9704, 0.8607, 0.9724, 0.8622, 0.9704, 0.8671, 0.9719, 0.8648, 0.9739, 0.869, 0.9754, 0.872, 0.9735, 0.8769, 0.834, 0.8785, 0.8313, 0.8765, 0.8312, 0.8752, 0.8335, 0.8799, 0.8275, 0.8813, 0.8236, 0.8786, 0.8247, 0.8775, 0.828, 0.8581, 0.9676, 0.8622, 0.9704, 0.8607, 0.9724, 0.8573, 0.9704, 0.8671, 0.9719, 0.872, 0.9735, 0.869, 0.9754, 0.8648, 0.9739, 0.8769, 0.834, 0.8752, 0.8335, 0.8765, 0.8312, 0.8785, 0.8313, 0.8799, 0.8275, 0.8775, 0.828, 0.8786, 0.8247, 0.8813, 0.8236, 0.8823, 0.8269, 0.8799, 0.8275, 0.8813, 0.8236, 0.8839, 0.8226, 0.8786, 0.8345, 0.8769, 0.834, 0.8785, 0.8313, 0.8806, 0.8313, 0.8693, 0.97, 0.875, 0.9716, 0.872, 0.9735, 0.8671, 0.9719, 0.8588, 0.9648, 0.8637, 0.9684, 0.8622, 0.9704, 0.8581, 0.9676, 0.8823, 0.8269, 0.8839, 0.8226, 0.8813, 0.8236, 0.8799, 0.8275, 0.8786, 0.8345, 0.8806, 0.8313, 0.8785, 0.8313, 0.8769, 0.834, 0.8693, 0.97, 0.8671, 0.9719, 0.872, 0.9735, 0.875, 0.9716, 0.8588, 0.9648, 0.8581, 0.9676, 0.8622, 0.9704, 0.8637, 0.9684, 0.8728, 0.829, 0.855, 0.8242, 0.8545, 0.8294, 0.8723, 0.8312, 0.5491, 0.9016, 0.555, 0.9273, 0.5669, 0.9247, 0.5666, 0.9038, 0.5433, 0.9709, 0.564, 0.9693, 0.5645, 0.957, 0.5458, 0.9601, 0.8715, 0.8333, 0.8535, 0.8348, 0.8532, 0.8366, 0.8712, 0.834, 0.5504, 0.9437, 0.5657, 0.9409, 0.5669, 0.9247, 0.555, 0.9273, 0.8728, 0.829, 0.8723, 0.8312, 0.8545, 0.8294, 0.855, 0.8242, 0.5491, 0.9016, 0.5666, 0.9038, 0.5669, 0.9247, 0.555, 0.9273, 0.5433, 0.9709, 0.5458, 0.9601, 0.5645, 0.957, 0.564, 0.9693, 0.8715, 0.8333, 0.8712, 0.834, 0.8532, 0.8366, 0.8535, 0.8348, 0.5504, 0.9437, 0.555, 0.9273, 0.5669, 0.9247, 0.5657, 0.9409, 0.9111, 0.8185, 0.9132, 0.821, 0.9153, 0.8196, 0.9132, 0.8171, 0.9016, 0.9561, 0.9045, 0.955, 0.9036, 0.9511, 0.9006, 0.9521, 0.9006, 0.9521, 0.9036, 0.9511, 0.9018, 0.9432, 0.8988, 0.9441, 0.06825, 0.9652, 0.06776, 0.9689, 0.07177, 0.9692, 0.07247, 0.9658, 0.0637, 0.9647, 0.06317, 0.9686, 0.06776, 0.9689, 0.06825, 0.9652, 0.01329, 0.9573, 0.01283, 0.964, 0.04569, 0.968, 0.04601, 0.9642, 0.8981, 0.8337, 0.9025, 0.8283, 0.8977, 0.8274, 0.8942, 0.8325, 0.8915, 0.8429, 0.8937, 0.839, 0.8907, 0.8376, 0.8884, 0.8411, 0.8958, 0.8227, 0.8996, 0.8249, 0.9048, 0.8226, 0.9026, 0.8199, 0.8929, 0.8264, 0.8977, 0.8274, 0.8996, 0.8249, 0.8958, 0.8227, 0.04601, 0.9642, 0.04569, 0.968, 0.04924, 0.9667, 0.04928, 0.9644, 0.04928, 0.9644, 0.04924, 0.9667, 0.0524, 0.9683, 0.05254, 0.9646, 0.05254, 0.9646, 0.0524, 0.9683, 0.06317, 0.9686, 0.0637, 0.9647, 0.06825, 0.9652, 0.07247, 0.9658, 0.07177, 0.9692, 0.06776, 0.9689, 0.0637, 0.9647, 0.06825, 0.9652, 0.06776, 0.9689, 0.06317, 0.9686, 0.01329, 0.9573, 0.04601, 0.9642, 0.04569, 0.968, 0.01283, 0.964, 0.8981, 0.8337, 0.8942, 0.8325, 0.8977, 0.8274, 0.9025, 0.8283, 0.8915, 0.8429, 0.8884, 0.8411, 0.8907, 0.8376, 0.8937, 0.839, 0.9133, 0.8131, 0.9156, 0.8117, 0.9179, 0.8145, 0.9156, 0.8158, 0.8958, 0.8227, 0.9026, 0.8199, 0.9048, 0.8226, 0.8996, 0.8249, 0.8929, 0.8264, 0.8958, 0.8227, 0.8996, 0.8249, 0.8977, 0.8274, 0.04601, 0.9642, 0.04928, 0.9644, 0.04924, 0.9667, 0.04569, 0.968, 0.04928, 0.9644, 0.05254, 0.9646, 0.0524, 0.9683, 0.04924, 0.9667, 0.05254, 0.9646, 0.0637, 0.9647, 0.06317, 0.9686, 0.0524, 0.9683, 0.2099, 0.9738, 0.207, 0.9724, 0.2047, 0.9825, 0.2068, 0.9829, 0.2152, 0.958, 0.2098, 0.9532, 0.2093, 0.9623, 0.2131, 0.9646, 0.21, 0.9, 0.2068, 0.8909, 0.2047, 0.8913, 0.2071, 0.9014, 0.2152, 0.9158, 0.2131, 0.9091, 0.2094, 0.9115, 0.2098, 0.9206, 0.2099, 0.9738, 0.2068, 0.9829, 0.2047, 0.9825, 0.207, 0.9724, 0.2152, 0.958, 0.2131, 0.9646, 0.2093, 0.9623, 0.2098, 0.9532, 0.21, 0.9, 0.2071, 0.9014, 0.2047, 0.8913, 0.2068, 0.8909, 0.2152, 0.9158, 0.2098, 0.9206, 0.2094, 0.9115, 0.2131, 0.9091, 0.207, 0.9724, 0.2056, 0.9717, 0.2037, 0.9823, 0.2047, 0.9825, 0.2098, 0.9532, 0.2071, 0.9508, 0.2075, 0.9611, 0.2093, 0.9623, 0.2071, 0.9014, 0.2047, 0.8913, 0.2037, 0.8915, 0.2056, 0.9021, 0.2098, 0.9206, 0.2094, 0.9115, 0.2075, 0.9126, 0.2071, 0.923, 0.207, 0.9724, 0.2047, 0.9825, 0.2037, 0.9823, 0.2056, 0.9717, 0.2098, 0.9532, 0.2093, 0.9623, 0.2075, 0.9611, 0.2071, 0.9508, 0.2071, 0.9014, 0.2056, 0.9021, 0.2037, 0.8915, 0.2047, 0.8913, 0.2098, 0.9206, 0.2071, 0.923, 0.2075, 0.9126, 0.2094, 0.9115, 0.2042, 0.971, 0.1773, 0.9609, 0.1757, 0.9686, 0.2027, 0.982, 0.2044, 0.9484, 0.1786, 0.945, 0.1789, 0.9531, 0.2056, 0.96, 0.2042, 0.9028, 0.2027, 0.8917, 0.1757, 0.9052, 0.1773, 0.9129, 0.2044, 0.9254, 0.2057, 0.9138, 0.1789, 0.9207, 0.1786, 0.9288, 0.2042, 0.971, 0.2027, 0.982, 0.1757, 0.9686, 0.1773, 0.9609, 0.2044, 0.9484, 0.2056, 0.96, 0.1789, 0.9531, 0.1786, 0.945, 0.2042, 0.9028, 0.1773, 0.9129, 0.1757, 0.9052, 0.2027, 0.8917, 0.2044, 0.9254, 0.1786, 0.9288, 0.1789, 0.9207, 0.2057, 0.9138, 0.7132, 0.9738, 0.7099, 0.9848, 0.6818, 0.9687, 0.6843, 0.9617, 0.7185, 0.9512, 0.7166, 0.9627, 0.6867, 0.9546, 0.6882, 0.9471, 0.7132, 0.9054, 0.6843, 0.9175, 0.6818, 0.9104, 0.7099, 0.8944, 0.7185, 0.928, 0.6882, 0.9321, 0.6867, 0.9246, 0.7166, 0.9165, 0.7132, 0.9738, 0.6843, 0.9617, 0.6818, 0.9687, 0.7099, 0.9848, 0.7185, 0.9512, 0.6882, 0.9471, 0.6867, 0.9546, 0.7166, 0.9627, 0.7132, 0.9054, 0.7099, 0.8944, 0.6818, 0.9104, 0.6843, 0.9175, 0.7185, 0.928, 0.7166, 0.9165, 0.6867, 0.9246, 0.6882, 0.9321, 0.9111, 0.8185, 0.9132, 0.8171, 0.9153, 0.8196, 0.9132, 0.821, 0.09967, 0.9258, 0.1055, 0.9256, 0.1051, 0.9207, 0.09941, 0.921, 0.09247, 0.926, 0.09967, 0.9258, 0.09941, 0.921, 0.09265, 0.9211, 0.875, 0.9716, 0.8835, 0.9708, 0.8837, 0.9653, 0.8765, 0.9657, 0.8835, 0.9708, 0.894, 0.9636, 0.8929, 0.9594, 0.8837, 0.9653, 0.8589, 0.957, 0.8589, 0.9609, 0.8638, 0.9628, 0.864, 0.9573, 0.871, 0.9585, 0.8702, 0.9643, 0.8765, 0.9657, 0.8779, 0.9597, 0.06535, 0.9269, 0.07045, 0.9268, 0.07097, 0.9216, 0.06597, 0.9209, 0.01157, 0.9287, 0.06535, 0.9269, 0.06597, 0.9209, 0.01342, 0.9189, 0.07492, 0.9266, 0.09247, 0.926, 0.09265, 0.9211, 0.07594, 0.9215, 0.07045, 0.9268, 0.07492, 0.9266, 0.07594, 0.9215, 0.07097, 0.9216, 0.9085, 0.9584, 0.9076, 0.9542, 0.9107, 0.9534, 0.9117, 0.9579, 0.09967, 0.9258, 0.09941, 0.921, 0.1051, 0.9207, 0.1055, 0.9256, 0.09247, 0.926, 0.09265, 0.9211, 0.09941, 0.921, 0.09967, 0.9258, 0.875, 0.9716, 0.8765, 0.9657, 0.8837, 0.9653, 0.8835, 0.9708, 0.8835, 0.9708, 0.8837, 0.9653, 0.8929, 0.9594, 0.894, 0.9636, 0.909, 0.8159, 0.9111, 0.8145, 0.9132, 0.8171, 0.9111, 0.8185, 0.8589, 0.957, 0.864, 0.9573, 0.8638, 0.9628, 0.8589, 0.9609, 0.871, 0.9585, 0.8779, 0.9597, 0.8765, 0.9657, 0.8702, 0.9643, 0.06535, 0.9269, 0.06597, 0.9209, 0.07097, 0.9216, 0.07045, 0.9268, 0.01157, 0.9287, 0.01342, 0.9189, 0.06597, 0.9209, 0.06535, 0.9269, 0.07492, 0.9266, 0.07594, 0.9215, 0.09265, 0.9211, 0.09247, 0.926, 0.07045, 0.9268, 0.07097, 0.9216, 0.07594, 0.9215, 0.07492, 0.9266, 0.9122, 0.8138, 0.9144, 0.8164, 0.9156, 0.8158, 0.9133, 0.8131, 0.9048, 0.8107, 0.909, 0.8159, 0.9111, 0.8145, 0.907, 0.8095, 0.9085, 0.9584, 0.9076, 0.9542, 0.906, 0.9546, 0.9045, 0.955, 0.9025, 0.9601, 0.9053, 0.959, 0.9045, 0.955, 0.9016, 0.9561, 0.9051, 0.9505, 0.9067, 0.95, 0.9048, 0.9416, 0.9033, 0.9424, 0.9144, 0.8164, 0.9165, 0.819, 0.9178, 0.8185, 0.9156, 0.8158, 0.8984, 0.8144, 0.9026, 0.8199, 0.9069, 0.8172, 0.909, 0.8159, 0.9111, 0.8185, 0.9132, 0.8171, 0.9111, 0.8145, 0.9026, 0.8199, 0.909, 0.8198, 0.9069, 0.8172, 0.9016, 0.9561, 0.9006, 0.9521, 0.9036, 0.9511, 0.9045, 0.955, 0.9069, 0.8172, 0.909, 0.8198, 0.9111, 0.8185, 0.909, 0.8159, 0.9027, 0.8119, 0.9069, 0.8172, 0.909, 0.8159, 0.9048, 0.8107, 0.8977, 0.9532, 0.9006, 0.9521, 0.8988, 0.9441, 0.8958, 0.945, 0.8987, 0.9572, 0.9016, 0.9561, 0.9006, 0.9521, 0.8977, 0.9532, 0.909, 0.8198, 0.9111, 0.8225, 0.9132, 0.821, 0.9111, 0.8185, 0.8997, 0.9613, 0.9025, 0.9601, 0.9016, 0.9561, 0.8987, 0.9572, 0.8987, 0.9572, 0.8977, 0.9532, 0.9006, 0.9521, 0.9016, 0.9561, 0.9069, 0.8172, 0.909, 0.8159, 0.9111, 0.8185, 0.909, 0.8198, 0.909, 0.8198, 0.9111, 0.8185, 0.9132, 0.821, 0.9111, 0.8225, 0.8997, 0.9613, 0.8987, 0.9572, 0.9016, 0.9561, 0.9025, 0.9601, 0.9027, 0.8119, 0.9048, 0.8107, 0.909, 0.8159, 0.9069, 0.8172, 0.8977, 0.9532, 0.8958, 0.945, 0.8988, 0.9441, 0.9006, 0.9521, 0.907, 0.8095, 0.9111, 0.8145, 0.9122, 0.8138, 0.9133, 0.8131, 0.9132, 0.8171, 0.9153, 0.8196, 0.9165, 0.819, 0.9144, 0.8164, 0.9036, 0.9511, 0.9051, 0.9505, 0.9033, 0.9424, 0.9018, 0.9432, 0.9111, 0.8145, 0.9132, 0.8171, 0.9144, 0.8164, 0.9122, 0.8138, 0.9045, 0.955, 0.906, 0.9546, 0.9051, 0.9505, 0.9036, 0.9511, 0.9053, 0.959, 0.9045, 0.955, 0.9076, 0.9542, 0.9085, 0.9584, 0.9111, 0.8145, 0.9133, 0.8131, 0.9156, 0.8158, 0.9132, 0.8171, 0.907, 0.8095, 0.9089, 0.8077, 0.9133, 0.8131, 0.9111, 0.8145, 0.9045, 0.955, 0.9036, 0.9511, 0.9067, 0.95, 0.9076, 0.9542, 0.9036, 0.9511, 0.9018, 0.9432, 0.9048, 0.9416, 0.9067, 0.95, 0.9132, 0.8171, 0.9156, 0.8158, 0.9178, 0.8185, 0.9153, 0.8196, 0.3074, 0.9531, 0.3051, 0.9386, 0.2967, 0.9409, 0.3014, 0.9547, 0.2959, 0.9575, 0.3014, 0.9547, 0.2967, 0.9409, 0.289, 0.9448, 0.3196, 0.9531, 0.3256, 0.9547, 0.3304, 0.9409, 0.3219, 0.9386, 0.3311, 0.9575, 0.338, 0.9448, 0.3304, 0.9409, 0.3256, 0.9547, 0.3074, 0.9531, 0.3014, 0.9547, 0.2967, 0.9409, 0.3051, 0.9386, 0.2959, 0.9575, 0.289, 0.9448, 0.2967, 0.9409, 0.3014, 0.9547, 0.3196, 0.9531, 0.3219, 0.9386, 0.3304, 0.9409, 0.3256, 0.9547, 0.3311, 0.9575, 0.3256, 0.9547, 0.3304, 0.9409, 0.338, 0.9448, 0.3165, 0.9523, 0.3177, 0.9375, 0.3219, 0.9386, 0.3196, 0.9531, 0.3105, 0.9523, 0.3074, 0.9531, 0.3051, 0.9386, 0.3093, 0.9375, 0.8564, 0.9568, 0.8589, 0.957, 0.8589, 0.9609, 0.8564, 0.9599, 0.7194, 0.9338, 0.6889, 0.9358, 0.6882, 0.9321, 0.7185, 0.928, 0.7194, 0.9454, 0.7185, 0.9512, 0.6882, 0.9471, 0.6889, 0.9433, 0.2038, 0.9311, 0.1785, 0.9328, 0.1786, 0.9288, 0.2044, 0.9254, 0.2038, 0.9427, 0.2044, 0.9484, 0.1786, 0.945, 0.1785, 0.941, 0.21, 0.9251, 0.2069, 0.9281, 0.2071, 0.923, 0.2098, 0.9206, 0.21, 0.9487, 0.2098, 0.9532, 0.2071, 0.9508, 0.2069, 0.9457, 0.2163, 0.9191, 0.21, 0.9251, 0.2098, 0.9206, 0.2152, 0.9158, 0.2162, 0.9547, 0.2152, 0.958, 0.2098, 0.9532, 0.21, 0.9487, 0.8903, 0.8448, 0.8872, 0.8428, 0.8884, 0.8411, 0.8915, 0.8429, 0.8723, 0.8312, 0.8717, 0.8326, 0.8538, 0.833, 0.8545, 0.8294, 0.542, 0.9763, 0.5433, 0.9709, 0.564, 0.9693, 0.5638, 0.9755, 0.8564, 0.963, 0.8588, 0.9648, 0.8581, 0.9676, 0.856, 0.9662, 0.8777, 0.8361, 0.8761, 0.8354, 0.8769, 0.834, 0.8786, 0.8345, 0.8761, 0.8354, 0.8746, 0.8347, 0.8752, 0.8335, 0.8769, 0.834, 0.856, 0.9662, 0.8581, 0.9676, 0.8573, 0.9704, 0.8556, 0.9694, 0.3093, 0.9375, 0.3051, 0.9386, 0.3027, 0.9241, 0.3081, 0.9227, 0.9077, 0.8514, 0.9144, 0.8548, 0.9125, 0.8576, 0.906, 0.8538, 0.3177, 0.9375, 0.3189, 0.9227, 0.3243, 0.9241, 0.3219, 0.9386, 0.8556, 0.9694, 0.8573, 0.9704, 0.8558, 0.9759, 0.8548, 0.9757, 0.5202, 0.9542, 0.5224, 0.9478, 0.5433, 0.9709, 0.542, 0.9763, 0.5638, 0.9755, 0.564, 0.9693, 0.5847, 0.9678, 0.5855, 0.9747, 0.5909, 0.9404, 0.5964, 0.952, 0.5847, 0.9678, 0.5832, 0.9539, 0.422, 0.9317, 0.4364, 0.9458, 0.4379, 0.9565, 0.421, 0.9337, 0.226, 0.9112, 0.2163, 0.9191, 0.2152, 0.9158, 0.2241, 0.9089, 0.1785, 0.941, 0.1786, 0.945, 0.1529, 0.9416, 0.1532, 0.9393, 0.6889, 0.9433, 0.6882, 0.9471, 0.6579, 0.943, 0.6583, 0.9413, 0.6889, 0.9358, 0.6583, 0.9379, 0.6579, 0.9362, 0.6882, 0.9321, 0.7991, 0.8233, 0.7863, 0.8265, 0.7777, 0.8244, 0.7954, 0.8204, 0.7791, 0.7995, 0.7954, 0.8204, 0.7777, 0.8244, 0.7654, 0.8015, 0.122, 0.6778, 0.1256, 0.577, 0.4029, 0.5344, 0.402, 0.6565, 0.8367, 0.8277, 0.836, 0.8335, 0.8259, 0.8337, 0.8271, 0.828, 0.8271, 0.828, 0.8259, 0.8337, 0.8159, 0.8337, 0.8178, 0.8281, 0.8545, 0.8294, 0.8538, 0.833, 0.836, 0.8335, 0.8367, 0.8277, 0.402, 0.6565, 0.4029, 0.5344, 0.653, 0.5308, 0.6708, 0.6547, 0.7095, 0.7167, 0.703, 0.6547, 0.753, 0.7787, 0.7482, 0.7787, 0.8103, 0.8271, 0.8054, 0.8311, 0.795, 0.8286, 0.8028, 0.8262, 0.9051, 0.8496, 0.9077, 0.8514, 0.906, 0.8538, 0.9034, 0.852, 0.9026, 0.8532, 0.8995, 0.851, 0.9004, 0.8496, 0.9034, 0.852, 0.8872, 0.8428, 0.8842, 0.8409, 0.8853, 0.8394, 0.8884, 0.8411, 0.8842, 0.8409, 0.8777, 0.8361, 0.8786, 0.8345, 0.8853, 0.8394, 0.8746, 0.8347, 0.8715, 0.8333, 0.8717, 0.8326, 0.8752, 0.8335, 0.8995, 0.851, 0.8964, 0.8488, 0.8973, 0.8472, 0.9004, 0.8496, 0.8964, 0.8488, 0.8903, 0.8448, 0.8915, 0.8429, 0.8973, 0.8472, 0.8654, 0.9292, 0.8617, 0.9287, 0.8623, 0.9247, 0.866, 0.9252, 0.8598, 0.9285, 0.8617, 0.9287, 0.8615, 0.9337, 0.8595, 0.9334, 0.8575, 0.9477, 0.8603, 0.9481, 0.8589, 0.957, 0.8564, 0.9568, 0.866, 0.9252, 0.8623, 0.9247, 0.8642, 0.9157, 0.8683, 0.9163, 0.8564, 0.9599, 0.8589, 0.9609, 0.8588, 0.9648, 0.8564, 0.963, 0.8595, 0.9334, 0.8615, 0.9337, 0.8609, 0.9407, 0.8584, 0.9414, 0.8584, 0.9414, 0.8609, 0.9407, 0.8603, 0.9481, 0.8575, 0.9477, 0.4237, 0.9277, 0.4244, 0.9257, 0.4378, 0.9307, 0.4363, 0.9329, 0.2259, 0.9625, 0.2241, 0.9649, 0.2152, 0.958, 0.2162, 0.9547, 0.2069, 0.9457, 0.2071, 0.9508, 0.2044, 0.9484, 0.2038, 0.9427, 0.1785, 0.9328, 0.1532, 0.9346, 0.1529, 0.9322, 0.1786, 0.9288, 0.2069, 0.9281, 0.2038, 0.9311, 0.2044, 0.9254, 0.2071, 0.923, 0.3165, 0.9523, 0.3196, 0.9531, 0.3219, 0.9386, 0.3177, 0.9375, 0.3105, 0.9523, 0.3093, 0.9375, 0.3051, 0.9386, 0.3074, 0.9531, 0.8564, 0.9568, 0.8564, 0.9599, 0.8589, 0.9609, 0.8589, 0.957, 0.7194, 0.9338, 0.7185, 0.928, 0.6882, 0.9321, 0.6889, 0.9358, 0.7194, 0.9454, 0.6889, 0.9433, 0.6882, 0.9471, 0.7185, 0.9512, 0.2038, 0.9311, 0.2044, 0.9254, 0.1786, 0.9288, 0.1785, 0.9328, 0.2038, 0.9427, 0.1785, 0.941, 0.1786, 0.945, 0.2044, 0.9484, 0.21, 0.9251, 0.2098, 0.9206, 0.2071, 0.923, 0.2069, 0.9281, 0.21, 0.9487, 0.2069, 0.9457, 0.2071, 0.9508, 0.2098, 0.9532, 0.2163, 0.9191, 0.2152, 0.9158, 0.2098, 0.9206, 0.21, 0.9251, 0.2162, 0.9547, 0.21, 0.9487, 0.2098, 0.9532, 0.2152, 0.958, 0.8903, 0.8448, 0.8915, 0.8429, 0.8884, 0.8411, 0.8872, 0.8428, 0.8723, 0.8312, 0.8545, 0.8294, 0.8538, 0.833, 0.8717, 0.8326, 0.542, 0.9763, 0.5638, 0.9755, 0.564, 0.9693, 0.5433, 0.9709, 0.8564, 0.963, 0.856, 0.9662, 0.8581, 0.9676, 0.8588, 0.9648, 0.8777, 0.8361, 0.8786, 0.8345, 0.8769, 0.834, 0.8761, 0.8354, 0.8761, 0.8354, 0.8769, 0.834, 0.8752, 0.8335, 0.8746, 0.8347, 0.856, 0.9662, 0.8556, 0.9694, 0.8573, 0.9704, 0.8581, 0.9676, 0.3093, 0.9375, 0.3081, 0.9227, 0.3027, 0.9241, 0.3051, 0.9386, 0.9077, 0.8514, 0.906, 0.8538, 0.9125, 0.8576, 0.9144, 0.8548, 0.3177, 0.9375, 0.3219, 0.9386, 0.3243, 0.9241, 0.3189, 0.9227, 0.8556, 0.9694, 0.8548, 0.9757, 0.8558, 0.9759, 0.8573, 0.9704, 0.5202, 0.9542, 0.542, 0.9763, 0.5433, 0.9709, 0.5224, 0.9478, 0.5638, 0.9755, 0.5855, 0.9747, 0.5847, 0.9678, 0.564, 0.9693, 0.5909, 0.9404, 0.5832, 0.9539, 0.5847, 0.9678, 0.5964, 0.952, 0.422, 0.9317, 0.421, 0.9337, 0.4379, 0.9565, 0.4364, 0.9458, 0.226, 0.9112, 0.2241, 0.9089, 0.2152, 0.9158, 0.2163, 0.9191, 0.1785, 0.941, 0.1532, 0.9393, 0.1529, 0.9416, 0.1786, 0.945, 0.6889, 0.9433, 0.6583, 0.9413, 0.6579, 0.943, 0.6882, 0.9471, 0.6889, 0.9358, 0.6882, 0.9321, 0.6579, 0.9362, 0.6583, 0.9379, 0.7991, 0.8233, 0.7954, 0.8204, 0.7777, 0.8244, 0.7863, 0.8265, 0.7791, 0.7995, 0.7654, 0.8015, 0.7777, 0.8244, 0.7954, 0.8204, 0.122, 0.6778, 0.402, 0.6565, 0.4029, 0.5344, 0.1256, 0.577, 0.8367, 0.8277, 0.8271, 0.828, 0.8259, 0.8337, 0.836, 0.8335, 0.8271, 0.828, 0.8178, 0.8281, 0.8159, 0.8337, 0.8259, 0.8337, 0.8545, 0.8294, 0.8367, 0.8277, 0.836, 0.8335, 0.8538, 0.833, 0.402, 0.6565, 0.6708, 0.6547, 0.653, 0.5308, 0.4029, 0.5344, 0.7095, 0.7167, 0.7482, 0.7787, 0.753, 0.7787, 0.703, 0.6547, 0.8103, 0.8271, 0.8028, 0.8262, 0.795, 0.8286, 0.8054, 0.8311, 0.9051, 0.8496, 0.9034, 0.852, 0.906, 0.8538, 0.9077, 0.8514, 0.9026, 0.8532, 0.9034, 0.852, 0.9004, 0.8496, 0.8995, 0.851, 0.8872, 0.8428, 0.8884, 0.8411, 0.8853, 0.8394, 0.8842, 0.8409, 0.8842, 0.8409, 0.8853, 0.8394, 0.8786, 0.8345, 0.8777, 0.8361, 0.8746, 0.8347, 0.8752, 0.8335, 0.8717, 0.8326, 0.8715, 0.8333, 0.8995, 0.851, 0.9004, 0.8496, 0.8973, 0.8472, 0.8964, 0.8488, 0.8964, 0.8488, 0.8973, 0.8472, 0.8915, 0.8429, 0.8903, 0.8448, 0.8654, 0.9292, 0.866, 0.9252, 0.8623, 0.9247, 0.8617, 0.9287, 0.8598, 0.9285, 0.8595, 0.9334, 0.8615, 0.9337, 0.8617, 0.9287, 0.8575, 0.9477, 0.8564, 0.9568, 0.8589, 0.957, 0.8603, 0.9481, 0.866, 0.9252, 0.8683, 0.9163, 0.8642, 0.9157, 0.8623, 0.9247, 0.8564, 0.9599, 0.8564, 0.963, 0.8588, 0.9648, 0.8589, 0.9609, 0.8595, 0.9334, 0.8584, 0.9414, 0.8609, 0.9407, 0.8615, 0.9337, 0.8584, 0.9414, 0.8575, 0.9477, 0.8603, 0.9481, 0.8609, 0.9407, 0.4237, 0.9277, 0.4363, 0.9329, 0.4378, 0.9307, 0.4244, 0.9257, 0.2259, 0.9625, 0.2162, 0.9547, 0.2152, 0.958, 0.2241, 0.9649, 0.2069, 0.9457, 0.2038, 0.9427, 0.2044, 0.9484, 0.2071, 0.9508, 0.1785, 0.9328, 0.1786, 0.9288, 0.1529, 0.9322, 0.1532, 0.9346, 0.2069, 0.9281, 0.2071, 0.923, 0.2044, 0.9254, 0.2038, 0.9311, 0.8178, 0.8281, 0.8103, 0.8271, 0.8054, 0.8311, 0.8159, 0.8337, 0.6708, 0.6547, 0.7095, 0.7167, 0.703, 0.6547, 0.653, 0.5308, 0.8178, 0.8281, 0.8159, 0.8337, 0.8054, 0.8311, 0.8103, 0.8271, 0.6708, 0.6547, 0.653, 0.5308, 0.703, 0.6547, 0.7095, 0.7167, 0.653, 0.5308, 0.703, 0.6547, 0.6901, 0.5308, 0.6174, 0.2829, 0.667, 0.1528, 0.7602, 0.2767, 0.8303, 0.0227, 0.7166, 0.0227, 0.815, 0.8364, 0.803, 0.8331, 0.8005, 0.8352, 0.814, 0.8392, 0.8191, 0.82, 0.8114, 0.8218, 0.8103, 0.8271, 0.8178, 0.8281, 0.653, 0.5308, 0.6174, 0.2829, 0.6901, 0.5308, 0.703, 0.6547, 0.667, 0.1528, 0.7166, 0.0227, 0.8303, 0.0227, 0.7602, 0.2767, 0.815, 0.8364, 0.814, 0.8392, 0.8005, 0.8352, 0.803, 0.8331, 0.8191, 0.82, 0.8178, 0.8281, 0.8103, 0.8271, 0.8114, 0.8218, 0.8204, 0.8119, 0.8191, 0.82, 0.8114, 0.8218, 0.8126, 0.8165, 0.8159, 0.8337, 0.815, 0.8364, 0.803, 0.8331, 0.8054, 0.8311, 0.6174, 0.2829, 0.667, 0.1528, 0.7602, 0.2767, 0.6901, 0.5308, 0.8204, 0.8119, 0.8126, 0.8165, 0.8114, 0.8218, 0.8191, 0.82, 0.8159, 0.8337, 0.8054, 0.8311, 0.803, 0.8331, 0.815, 0.8364, 0.6174, 0.2829, 0.6901, 0.5308, 0.7602, 0.2767, 0.667, 0.1528, 0.6886, 0.7787, 0.6708, 0.6547, 0.7095, 0.7167, 0.716, 0.7787, 0.6886, 0.7787, 0.716, 0.7787, 0.7095, 0.7167, 0.6708, 0.6547, 0.2067, 0.9333, 0.2069, 0.9281, 0.2038, 0.9311, 0.2031, 0.9369, 0.1784, 0.9369, 0.1785, 0.9328, 0.1532, 0.9346, 0.1536, 0.9369, 0.2067, 0.9405, 0.2031, 0.9369, 0.2038, 0.9427, 0.2069, 0.9457, 0.2278, 0.9602, 0.2173, 0.9514, 0.2162, 0.9547, 0.2259, 0.9625, 0.423, 0.9296, 0.4348, 0.935, 0.4363, 0.9329, 0.4237, 0.9277, 0.8559, 0.942, 0.8547, 0.9474, 0.8575, 0.9477, 0.8584, 0.9414, 0.8575, 0.9331, 0.8559, 0.942, 0.8584, 0.9414, 0.8595, 0.9334, 0.8539, 0.9589, 0.854, 0.9612, 0.8564, 0.963, 0.8564, 0.9599, 0.8547, 0.9474, 0.8539, 0.9566, 0.8564, 0.9568, 0.8575, 0.9477, 0.858, 0.9282, 0.8575, 0.9331, 0.8595, 0.9334, 0.8598, 0.9285, 0.8955, 0.8504, 0.8964, 0.8488, 0.8903, 0.8448, 0.8892, 0.8467, 0.8986, 0.8524, 0.8995, 0.851, 0.8964, 0.8488, 0.8955, 0.8504, 0.8739, 0.8358, 0.8746, 0.8347, 0.8715, 0.8333, 0.8712, 0.834, 0.883, 0.8425, 0.8842, 0.8409, 0.8777, 0.8361, 0.8767, 0.8377, 0.8861, 0.8446, 0.8872, 0.8428, 0.8842, 0.8409, 0.883, 0.8425, 0.9017, 0.8544, 0.9026, 0.8532, 0.8995, 0.851, 0.8986, 0.8524, 0.716, 0.7787, 0.7433, 0.7787, 0.7482, 0.7787, 0.7095, 0.7167, 0.4011, 0.7787, 0.6886, 0.7787, 0.6708, 0.6547, 0.402, 0.6565, 0.1184, 0.7787, 0.4011, 0.7787, 0.402, 0.6565, 0.122, 0.6778, 0.7627, 0.7787, 0.753, 0.7787, 0.7654, 0.8015, 0.7791, 0.7995, 0.8028, 0.8262, 0.7991, 0.8233, 0.7863, 0.8265, 0.795, 0.8286, 0.6896, 0.9396, 0.6889, 0.9358, 0.6583, 0.9379, 0.6588, 0.9396, 0.6896, 0.9396, 0.6588, 0.9396, 0.6583, 0.9413, 0.6889, 0.9433, 0.1784, 0.9369, 0.1536, 0.9369, 0.1532, 0.9393, 0.1785, 0.941, 0.2278, 0.9136, 0.226, 0.9112, 0.2163, 0.9191, 0.2174, 0.9224, 0.423, 0.9296, 0.422, 0.9317, 0.4364, 0.9458, 0.4348, 0.935, 0.5636, 0.9817, 0.5863, 0.9817, 0.5855, 0.9747, 0.5638, 0.9755, 0.518, 0.9606, 0.5408, 0.9817, 0.542, 0.9763, 0.5202, 0.9542, 0.8539, 0.9684, 0.8539, 0.9755, 0.8548, 0.9757, 0.8556, 0.9694, 0.3135, 0.9364, 0.3177, 0.9375, 0.3189, 0.9227, 0.3135, 0.9212, 0.3135, 0.9364, 0.3135, 0.9212, 0.3081, 0.9227, 0.3093, 0.9375, 0.854, 0.9648, 0.8539, 0.9684, 0.8556, 0.9694, 0.856, 0.9662, 0.8753, 0.8368, 0.8761, 0.8354, 0.8746, 0.8347, 0.8739, 0.8358, 0.8767, 0.8377, 0.8777, 0.8361, 0.8761, 0.8354, 0.8753, 0.8368, 0.854, 0.9612, 0.854, 0.9648, 0.856, 0.9662, 0.8564, 0.963, 0.5408, 0.9817, 0.5636, 0.9817, 0.5638, 0.9755, 0.542, 0.9763, 0.8892, 0.8467, 0.8903, 0.8448, 0.8872, 0.8428, 0.8861, 0.8446, 0.2173, 0.9514, 0.2102, 0.9442, 0.21, 0.9487, 0.2162, 0.9547, 0.2174, 0.9224, 0.2163, 0.9191, 0.21, 0.9251, 0.2102, 0.9296, 0.2102, 0.9442, 0.2067, 0.9405, 0.2069, 0.9457, 0.21, 0.9487, 0.2102, 0.9296, 0.21, 0.9251, 0.2069, 0.9281, 0.2067, 0.9333, 0.2031, 0.9369, 0.1784, 0.9369, 0.1785, 0.941, 0.2038, 0.9427, 0.2031, 0.9369, 0.2038, 0.9311, 0.1785, 0.9328, 0.1784, 0.9369, 0.7204, 0.9396, 0.6896, 0.9396, 0.6889, 0.9433, 0.7194, 0.9454, 0.7204, 0.9396, 0.7194, 0.9338, 0.6889, 0.9358, 0.6896, 0.9396, 0.8539, 0.9566, 0.8539, 0.9589, 0.8564, 0.9599, 0.8564, 0.9568, 0.3135, 0.9516, 0.3135, 0.9364, 0.3093, 0.9375, 0.3105, 0.9523, 0.3135, 0.9516, 0.3165, 0.9523, 0.3177, 0.9375, 0.3135, 0.9364, 0.2067, 0.9333, 0.2031, 0.9369, 0.2038, 0.9311, 0.2069, 0.9281, 0.1784, 0.9369, 0.1536, 0.9369, 0.1532, 0.9346, 0.1785, 0.9328, 0.2067, 0.9405, 0.2069, 0.9457, 0.2038, 0.9427, 0.2031, 0.9369, 0.2278, 0.9602, 0.2259, 0.9625, 0.2162, 0.9547, 0.2173, 0.9514, 0.423, 0.9296, 0.4237, 0.9277, 0.4363, 0.9329, 0.4348, 0.935, 0.8559, 0.942, 0.8584, 0.9414, 0.8575, 0.9477, 0.8547, 0.9474, 0.8575, 0.9331, 0.8595, 0.9334, 0.8584, 0.9414, 0.8559, 0.942, 0.8539, 0.9589, 0.8564, 0.9599, 0.8564, 0.963, 0.854, 0.9612, 0.8547, 0.9474, 0.8575, 0.9477, 0.8564, 0.9568, 0.8539, 0.9566, 0.858, 0.9282, 0.8598, 0.9285, 0.8595, 0.9334, 0.8575, 0.9331, 0.8955, 0.8504, 0.8892, 0.8467, 0.8903, 0.8448, 0.8964, 0.8488, 0.8986, 0.8524, 0.8955, 0.8504, 0.8964, 0.8488, 0.8995, 0.851, 0.8739, 0.8358, 0.8712, 0.834, 0.8715, 0.8333, 0.8746, 0.8347, 0.883, 0.8425, 0.8767, 0.8377, 0.8777, 0.8361, 0.8842, 0.8409, 0.8861, 0.8446, 0.883, 0.8425, 0.8842, 0.8409, 0.8872, 0.8428, 0.9017, 0.8544, 0.8986, 0.8524, 0.8995, 0.851, 0.9026, 0.8532, 0.716, 0.7787, 0.7095, 0.7167, 0.7482, 0.7787, 0.7433, 0.7787, 0.4011, 0.7787, 0.402, 0.6565, 0.6708, 0.6547, 0.6886, 0.7787, 0.1184, 0.7787, 0.122, 0.6778, 0.402, 0.6565, 0.4011, 0.7787, 0.7627, 0.7787, 0.7791, 0.7995, 0.7654, 0.8015, 0.753, 0.7787, 0.8028, 0.8262, 0.795, 0.8286, 0.7863, 0.8265, 0.7991, 0.8233, 0.6896, 0.9396, 0.6588, 0.9396, 0.6583, 0.9379, 0.6889, 0.9358, 0.6896, 0.9396, 0.6889, 0.9433, 0.6583, 0.9413, 0.6588, 0.9396, 0.1784, 0.9369, 0.1785, 0.941, 0.1532, 0.9393, 0.1536, 0.9369, 0.2278, 0.9136, 0.2174, 0.9224, 0.2163, 0.9191, 0.226, 0.9112, 0.423, 0.9296, 0.4348, 0.935, 0.4364, 0.9458, 0.422, 0.9317, 0.5636, 0.9817, 0.5638, 0.9755, 0.5855, 0.9747, 0.5863, 0.9817, 0.518, 0.9606, 0.5202, 0.9542, 0.542, 0.9763, 0.5408, 0.9817, 0.8539, 0.9684, 0.8556, 0.9694, 0.8548, 0.9757, 0.8539, 0.9755, 0.3135, 0.9364, 0.3135, 0.9212, 0.3189, 0.9227, 0.3177, 0.9375, 0.3135, 0.9364, 0.3093, 0.9375, 0.3081, 0.9227, 0.3135, 0.9212, 0.854, 0.9648, 0.856, 0.9662, 0.8556, 0.9694, 0.8539, 0.9684, 0.8753, 0.8368, 0.8739, 0.8358, 0.8746, 0.8347, 0.8761, 0.8354, 0.8767, 0.8377, 0.8753, 0.8368, 0.8761, 0.8354, 0.8777, 0.8361, 0.854, 0.9612, 0.8564, 0.963, 0.856, 0.9662, 0.854, 0.9648, 0.5408, 0.9817, 0.542, 0.9763, 0.5638, 0.9755, 0.5636, 0.9817, 0.8892, 0.8467, 0.8861, 0.8446, 0.8872, 0.8428, 0.8903, 0.8448, 0.2173, 0.9514, 0.2162, 0.9547, 0.21, 0.9487, 0.2102, 0.9442, 0.2174, 0.9224, 0.2102, 0.9296, 0.21, 0.9251, 0.2163, 0.9191, 0.2102, 0.9442, 0.21, 0.9487, 0.2069, 0.9457, 0.2067, 0.9405, 0.2102, 0.9296, 0.2067, 0.9333, 0.2069, 0.9281, 0.21, 0.9251, 0.2031, 0.9369, 0.2038, 0.9427, 0.1785, 0.941, 0.1784, 0.9369, 0.2031, 0.9369, 0.1784, 0.9369, 0.1785, 0.9328, 0.2038, 0.9311, 0.7204, 0.9396, 0.7194, 0.9454, 0.6889, 0.9433, 0.6896, 0.9396, 0.7204, 0.9396, 0.6896, 0.9396, 0.6889, 0.9358, 0.7194, 0.9338, 0.8539, 0.9566, 0.8564, 0.9568, 0.8564, 0.9599, 0.8539, 0.9589, 0.3135, 0.9516, 0.3105, 0.9523, 0.3093, 0.9375, 0.3135, 0.9364, 0.3135, 0.9516, 0.3135, 0.9364, 0.3177, 0.9375, 0.3165, 0.9523, 0.3366, 0.9604, 0.3311, 0.9575, 0.338, 0.9448, 0.3456, 0.9487, 0.2904, 0.9604, 0.2814, 0.9487, 0.289, 0.9448, 0.2959, 0.9575, 0.3366, 0.9604, 0.3456, 0.9487, 0.338, 0.9448, 0.3311, 0.9575, 0.2904, 0.9604, 0.2959, 0.9575, 0.289, 0.9448, 0.2814, 0.9487, 0.864, 0.9573, 0.871, 0.9585, 0.8702, 0.9643, 0.8638, 0.9628, 0.864, 0.9573, 0.8638, 0.9628, 0.8702, 0.9643, 0.871, 0.9585, 0.7166, 0.9165, 0.7132, 0.9054, 0.6843, 0.9175, 0.6867, 0.9246, 0.7166, 0.9627, 0.6867, 0.9546, 0.6843, 0.9617, 0.7132, 0.9738, 0.7166, 0.9165, 0.6867, 0.9246, 0.6843, 0.9175, 0.7132, 0.9054, 0.7166, 0.9627, 0.7132, 0.9738, 0.6843, 0.9617, 0.6867, 0.9546, 0.2057, 0.9138, 0.1789, 0.9207, 0.1773, 0.9129, 0.2042, 0.9028, 0.2056, 0.96, 0.2042, 0.971, 0.1773, 0.9609, 0.1789, 0.9531, 0.2057, 0.9138, 0.2042, 0.9028, 0.1773, 0.9129, 0.1789, 0.9207, 0.2056, 0.96, 0.1789, 0.9531, 0.1773, 0.9609, 0.2042, 0.971, 0.2094, 0.9115, 0.2075, 0.9126, 0.2056, 0.9021, 0.2071, 0.9014, 0.2093, 0.9623, 0.207, 0.9724, 0.2056, 0.9717, 0.2075, 0.9611, 0.2094, 0.9115, 0.2071, 0.9014, 0.2056, 0.9021, 0.2075, 0.9126, 0.2093, 0.9623, 0.2075, 0.9611, 0.2056, 0.9717, 0.207, 0.9724, 0.2131, 0.9091, 0.2094, 0.9115, 0.2071, 0.9014, 0.21, 0.9, 0.2131, 0.9646, 0.2099, 0.9738, 0.207, 0.9724, 0.2093, 0.9623, 0.2131, 0.9091, 0.21, 0.9, 0.2071, 0.9014, 0.2094, 0.9115, 0.2131, 0.9646, 0.2093, 0.9623, 0.207, 0.9724, 0.2099, 0.9738, 0.8937, 0.839, 0.8907, 0.8376, 0.8942, 0.8325, 0.8981, 0.8337, 0.8937, 0.839, 0.8981, 0.8337, 0.8942, 0.8325, 0.8907, 0.8376, 0.5458, 0.9601, 0.5504, 0.9437, 0.5657, 0.9409, 0.5645, 0.957, 0.8717, 0.8326, 0.8715, 0.8333, 0.8535, 0.8348, 0.8538, 0.833, 0.8733, 0.8268, 0.8728, 0.829, 0.855, 0.8242, 0.8555, 0.8189, 0.5458, 0.9601, 0.5645, 0.957, 0.5657, 0.9409, 0.5504, 0.9437, 0.8717, 0.8326, 0.8538, 0.833, 0.8535, 0.8348, 0.8715, 0.8333, 0.8733, 0.8268, 0.8555, 0.8189, 0.855, 0.8242, 0.8728, 0.829, 0.8637, 0.9684, 0.8622, 0.9704, 0.8671, 0.9719, 0.8693, 0.97, 0.8806, 0.8313, 0.8823, 0.8269, 0.8799, 0.8275, 0.8785, 0.8313, 0.8637, 0.9684, 0.8693, 0.97, 0.8671, 0.9719, 0.8622, 0.9704, 0.8806, 0.8313, 0.8785, 0.8313, 0.8799, 0.8275, 0.8823, 0.8269, 0.8785, 0.8313, 0.8765, 0.8312, 0.8775, 0.828, 0.8799, 0.8275, 0.8622, 0.9704, 0.8671, 0.9719, 0.8648, 0.9739, 0.8607, 0.9724, 0.8785, 0.8313, 0.8799, 0.8275, 0.8775, 0.828, 0.8765, 0.8312, 0.8622, 0.9704, 0.8607, 0.9724, 0.8648, 0.9739, 0.8671, 0.9719, 0.1328, 0.3753, 0.4048, 0.2901, 0.3362, 0.1564, 0.09007, 0.199, 0.8377, 0.811, 0.8291, 0.8114, 0.8281, 0.8197, 0.8372, 0.8193, 0.8555, 0.8189, 0.8377, 0.811, 0.8372, 0.8193, 0.855, 0.8242, 0.9141, 0.8424, 0.9109, 0.8469, 0.9172, 0.8509, 0.9199, 0.847, 0.906, 0.8538, 0.9052, 0.855, 0.9115, 0.859, 0.9125, 0.8576, 0.2814, 0.9487, 0.289, 0.9448, 0.2821, 0.932, 0.2723, 0.937, 0.3456, 0.9487, 0.3547, 0.937, 0.3449, 0.932, 0.338, 0.9448, 0.8607, 0.9724, 0.8577, 0.9763, 0.8603, 0.9777, 0.8648, 0.9739, 0.5269, 0.935, 0.5458, 0.9601, 0.5504, 0.9437, 0.538, 0.9183, 0.584, 0.906, 0.5788, 0.9222, 0.581, 0.938, 0.5874, 0.9232, 0.5964, 0.952, 0.5847, 0.9678, 0.5855, 0.9747, 0.5991, 0.9579, 0.4625, 0.9376, 0.4606, 0.9336, 0.4438, 0.9565, 0.4409, 0.978, 0.2204, 0.9041, 0.2157, 0.8971, 0.21, 0.9, 0.2131, 0.9091, 0.2204, 0.9696, 0.2131, 0.9646, 0.2099, 0.9738, 0.2157, 0.9767, 0.1789, 0.9531, 0.1521, 0.9463, 0.1504, 0.9507, 0.1773, 0.9609, 0.6867, 0.9546, 0.6569, 0.9464, 0.6553, 0.9496, 0.6843, 0.9617, 0.6867, 0.9246, 0.6843, 0.9175, 0.6553, 0.9296, 0.6569, 0.9327, 0.791, 0.8299, 0.7799, 0.8281, 0.7735, 0.8298, 0.7871, 0.8311, 0.795, 0.8286, 0.7863, 0.8265, 0.7799, 0.8281, 0.791, 0.8299, 0.7863, 0.8265, 0.7777, 0.8244, 0.7689, 0.8264, 0.7799, 0.8281, 0.7654, 0.8015, 0.7585, 0.8025, 0.7689, 0.8264, 0.7777, 0.8244, 0.753, 0.7787, 0.7482, 0.7787, 0.7585, 0.8025, 0.7654, 0.8015, 0.7482, 0.7787, 0.7433, 0.7787, 0.7517, 0.8036, 0.7585, 0.8025, 0.7835, 0.7999, 0.7913, 0.8116, 0.8038, 0.8236, 0.8048, 0.8211, 0.7622, 0.7787, 0.7788, 0.7995, 0.7913, 0.8116, 0.7835, 0.7999, 0.7788, 0.7995, 0.7954, 0.8204, 0.7991, 0.8233, 0.7913, 0.8116, 0.836, 0.8335, 0.8259, 0.8337, 0.8253, 0.8365, 0.8356, 0.8364, 0.8291, 0.8114, 0.8204, 0.8119, 0.8191, 0.82, 0.8281, 0.8197, 0.8259, 0.8337, 0.8159, 0.8337, 0.815, 0.8364, 0.8253, 0.8365, 0.8538, 0.833, 0.836, 0.8335, 0.8356, 0.8364, 0.8535, 0.8348, 0.4048, 0.2901, 0.6174, 0.2829, 0.667, 0.1528, 0.3362, 0.1564, 0.6901, 0.5308, 0.7627, 0.7787, 0.8534, 0.4007, 0.7602, 0.2767, 0.8054, 0.8311, 0.795, 0.8286, 0.791, 0.8299, 0.803, 0.8331, 0.8126, 0.8165, 0.8048, 0.8211, 0.8038, 0.8236, 0.8114, 0.8218, 0.9034, 0.852, 0.9026, 0.8532, 0.9052, 0.855, 0.906, 0.8538, 0.9117, 0.8403, 0.9084, 0.8449, 0.9109, 0.8469, 0.9141, 0.8424, 0.9051, 0.8496, 0.9084, 0.8449, 0.9058, 0.8418, 0.9021, 0.8468, 0.8907, 0.8376, 0.8942, 0.8325, 0.8903, 0.8313, 0.8877, 0.8362, 0.8992, 0.8441, 0.9032, 0.8386, 0.8981, 0.8337, 0.8937, 0.839, 0.9021, 0.8468, 0.9058, 0.8418, 0.9032, 0.8386, 0.8992, 0.8441, 0.8765, 0.8312, 0.8775, 0.828, 0.8728, 0.829, 0.8723, 0.8312, 0.8877, 0.8362, 0.8903, 0.8313, 0.8823, 0.8269, 0.8806, 0.8313, 0.8617, 0.9287, 0.8623, 0.9247, 0.8605, 0.9245, 0.8598, 0.9285, 0.8796, 0.9306, 0.8796, 0.9267, 0.8728, 0.9259, 0.8725, 0.9299, 0.8654, 0.9292, 0.8656, 0.9343, 0.8734, 0.935, 0.8725, 0.9299, 0.866, 0.9488, 0.864, 0.9573, 0.871, 0.9585, 0.8748, 0.9489, 0.8796, 0.9267, 0.8802, 0.9175, 0.8743, 0.9169, 0.8728, 0.9259, 0.8623, 0.9247, 0.8642, 0.9157, 0.8621, 0.9154, 0.8605, 0.9245, 0.8658, 0.9394, 0.866, 0.9488, 0.8748, 0.9489, 0.8743, 0.9399, 0.8656, 0.9343, 0.8658, 0.9394, 0.8743, 0.9399, 0.8734, 0.935, 0.8638, 0.9628, 0.8637, 0.9684, 0.8693, 0.97, 0.8702, 0.9643, 0.5645, 0.957, 0.5832, 0.9539, 0.581, 0.938, 0.5657, 0.9409, 0.4408, 0.9263, 0.4378, 0.9307, 0.4363, 0.9329, 0.4438, 0.9306, 0.4559, 0.9218, 0.4408, 0.9263, 0.4438, 0.9306, 0.4573, 0.9257, 0.4409, 0.978, 0.4438, 0.9565, 0.4364, 0.9458, 0.4379, 0.9565, 0.2075, 0.9611, 0.2056, 0.96, 0.2042, 0.971, 0.2056, 0.9717, 0.1789, 0.9207, 0.1773, 0.9129, 0.1504, 0.9231, 0.1521, 0.9275, 0.2075, 0.9126, 0.2056, 0.9021, 0.2042, 0.9028, 0.2057, 0.9138, 0.1328, 0.3753, 0.09007, 0.199, 0.3362, 0.1564, 0.4048, 0.2901, 0.8377, 0.811, 0.8372, 0.8193, 0.8281, 0.8197, 0.8291, 0.8114, 0.8555, 0.8189, 0.855, 0.8242, 0.8372, 0.8193, 0.8377, 0.811, 0.9141, 0.8424, 0.9199, 0.847, 0.9172, 0.8509, 0.9109, 0.8469, 0.906, 0.8538, 0.9125, 0.8576, 0.9115, 0.859, 0.9052, 0.855, 0.2814, 0.9487, 0.2723, 0.937, 0.2821, 0.932, 0.289, 0.9448, 0.3456, 0.9487, 0.338, 0.9448, 0.3449, 0.932, 0.3547, 0.937, 0.8607, 0.9724, 0.8648, 0.9739, 0.8603, 0.9777, 0.8577, 0.9763, 0.5269, 0.935, 0.538, 0.9183, 0.5504, 0.9437, 0.5458, 0.9601, 0.584, 0.906, 0.5874, 0.9232, 0.581, 0.938, 0.5788, 0.9222, 0.5964, 0.952, 0.5991, 0.9579, 0.5855, 0.9747, 0.5847, 0.9678, 0.4625, 0.9376, 0.4409, 0.978, 0.4438, 0.9565, 0.4606, 0.9336, 0.2204, 0.9041, 0.2131, 0.9091, 0.21, 0.9, 0.2157, 0.8971, 0.2204, 0.9696, 0.2157, 0.9767, 0.2099, 0.9738, 0.2131, 0.9646, 0.1789, 0.9531, 0.1773, 0.9609, 0.1504, 0.9507, 0.1521, 0.9463, 0.6867, 0.9546, 0.6843, 0.9617, 0.6553, 0.9496, 0.6569, 0.9464, 0.6867, 0.9246, 0.6569, 0.9327, 0.6553, 0.9296, 0.6843, 0.9175, 0.7863, 0.8265, 0.7799, 0.8281, 0.7689, 0.8264, 0.7777, 0.8244, 0.795, 0.8286, 0.791, 0.8299, 0.7799, 0.8281, 0.7863, 0.8265, 0.791, 0.8299, 0.7871, 0.8311, 0.7735, 0.8298, 0.7799, 0.8281, 0.7482, 0.7787, 0.7585, 0.8025, 0.7517, 0.8036, 0.7433, 0.7787, 0.753, 0.7787, 0.7654, 0.8015, 0.7585, 0.8025, 0.7482, 0.7787, 0.7654, 0.8015, 0.7777, 0.8244, 0.7689, 0.8264, 0.7585, 0.8025, 0.7788, 0.7995, 0.7913, 0.8116, 0.7991, 0.8233, 0.7954, 0.8204, 0.7622, 0.7787, 0.7835, 0.7999, 0.7913, 0.8116, 0.7788, 0.7995, 0.7835, 0.7999, 0.8048, 0.8211, 0.8038, 0.8236, 0.7913, 0.8116, 0.836, 0.8335, 0.8356, 0.8364, 0.8253, 0.8365, 0.8259, 0.8337, 0.8291, 0.8114, 0.8281, 0.8197, 0.8191, 0.82, 0.8204, 0.8119, 0.8259, 0.8337, 0.8253, 0.8365, 0.815, 0.8364, 0.8159, 0.8337, 0.8538, 0.833, 0.8535, 0.8348, 0.8356, 0.8364, 0.836, 0.8335, 0.4048, 0.2901, 0.3362, 0.1564, 0.667, 0.1528, 0.6174, 0.2829, 0.6901, 0.5308, 0.7602, 0.2767, 0.8534, 0.4007, 0.7627, 0.7787, 0.8054, 0.8311, 0.803, 0.8331, 0.791, 0.8299, 0.795, 0.8286, 0.8126, 0.8165, 0.8114, 0.8218, 0.8038, 0.8236, 0.8048, 0.8211, 0.9034, 0.852, 0.906, 0.8538, 0.9052, 0.855, 0.9026, 0.8532, 0.9117, 0.8403, 0.9141, 0.8424, 0.9109, 0.8469, 0.9084, 0.8449, 0.9051, 0.8496, 0.9021, 0.8468, 0.9058, 0.8418, 0.9084, 0.8449, 0.8907, 0.8376, 0.8877, 0.8362, 0.8903, 0.8313, 0.8942, 0.8325, 0.8992, 0.8441, 0.8937, 0.839, 0.8981, 0.8337, 0.9032, 0.8386, 0.9021, 0.8468, 0.8992, 0.8441, 0.9032, 0.8386, 0.9058, 0.8418, 0.8765, 0.8312, 0.8723, 0.8312, 0.8728, 0.829, 0.8775, 0.828, 0.8877, 0.8362, 0.8806, 0.8313, 0.8823, 0.8269, 0.8903, 0.8313, 0.8617, 0.9287, 0.8598, 0.9285, 0.8605, 0.9245, 0.8623, 0.9247, 0.8796, 0.9306, 0.8725, 0.9299, 0.8728, 0.9259, 0.8796, 0.9267, 0.8654, 0.9292, 0.8725, 0.9299, 0.8734, 0.935, 0.8656, 0.9343, 0.866, 0.9488, 0.8748, 0.9489, 0.871, 0.9585, 0.864, 0.9573, 0.8796, 0.9267, 0.8728, 0.9259, 0.8743, 0.9169, 0.8802, 0.9175, 0.8623, 0.9247, 0.8605, 0.9245, 0.8621, 0.9154, 0.8642, 0.9157, 0.8658, 0.9394, 0.8743, 0.9399, 0.8748, 0.9489, 0.866, 0.9488, 0.8656, 0.9343, 0.8734, 0.935, 0.8743, 0.9399, 0.8658, 0.9394, 0.8638, 0.9628, 0.8702, 0.9643, 0.8693, 0.97, 0.8637, 0.9684, 0.5645, 0.957, 0.5657, 0.9409, 0.581, 0.938, 0.5832, 0.9539, 0.4408, 0.9263, 0.4438, 0.9306, 0.4363, 0.9329, 0.4378, 0.9307, 0.4559, 0.9218, 0.4573, 0.9257, 0.4438, 0.9306, 0.4408, 0.9263, 0.4409, 0.978, 0.4379, 0.9565, 0.4364, 0.9458, 0.4438, 0.9565, 0.2075, 0.9611, 0.2056, 0.9717, 0.2042, 0.971, 0.2056, 0.96, 0.1789, 0.9207, 0.1521, 0.9275, 0.1504, 0.9231, 0.1773, 0.9129, 0.2075, 0.9126, 0.2057, 0.9138, 0.2042, 0.9028, 0.2056, 0.9021])
me_plane_005.materials.append(mat_material_003)
me_plane_005.use_remesh_preserve_volume = False
me_plane_005.use_remesh_preserve_attributes = False
me_plane_005.use_mirror_x = True
me_plane_005.update()

# ---- objects
ob_sun = bpy.data.objects.new('Sun', light_sun)
ob_barbarian = bpy.data.objects.new('Barbarian', me_plane_005)

# ---- transforms, parenting, visibility, modifiers, constraints
ob_sun.location = (4.046, -5.021, 9.203)
ob_sun.rotation_euler = (0.4405, 0.5327, -0.2436)
ob_sun.lineart.crease_threshold = 0.0
ob_barbarian.location = (3.725e-09, 0.0, 0.0)
ob_barbarian.rotation_euler = (1.571, -0.0, 0.0)
ob_barbarian.lineart.crease_threshold = 0.0
ob_barbarian.use_mesh_mirror_x = True

# ---- collection membership
col_collection_1.objects.link(ob_sun)
col_collection_1.objects.link(ob_barbarian)

# ---- scene / render settings (as saved in the file)
scene.frame_start = 1; scene.frame_end = 250; scene.frame_set(1)
scene.render.engine = 'CYCLES'
scene.render.resolution_percentage = 50
scene.render.dither_intensity = 0.0
scene.cycles.use_denoising = False
scene.cycles.samples = 128
scene.cycles.sampling_pattern = 'TABULATED_SOBOL'
scene.cycles.light_sampling_threshold = 0.0
scene.cycles.use_adaptive_sampling = False
scene.cycles.use_light_tree = False
scene.cycles.blur_glossy = 0.0
scene.cycles.pixel_filter_type = 'GAUSSIAN'
scene.cycles.sample_clamp_indirect = 0.0
scene.view_settings.view_transform = 'Standard'
bpy.context.view_layer.update()

# ---- added for rendering (the .blend has no active camera): camera
cam_auto = bpy.data.cameras.new('AutoCamera')
cam_auto.lens = 50.0
cam_auto.sensor_width = 36.0
cam_auto.clip_end = 1000.0
ob_auto_camera = bpy.data.objects.new('AutoCamera', cam_auto)
scene.collection.objects.link(ob_auto_camera)
ob_auto_camera.location = (2.33918, -2.76131, 2.81842)
ob_auto_camera.rotation_euler = (1.09748, -7.21219e-08, 0.694738)
scene.camera = ob_auto_camera
bpy.context.view_layer.update()
